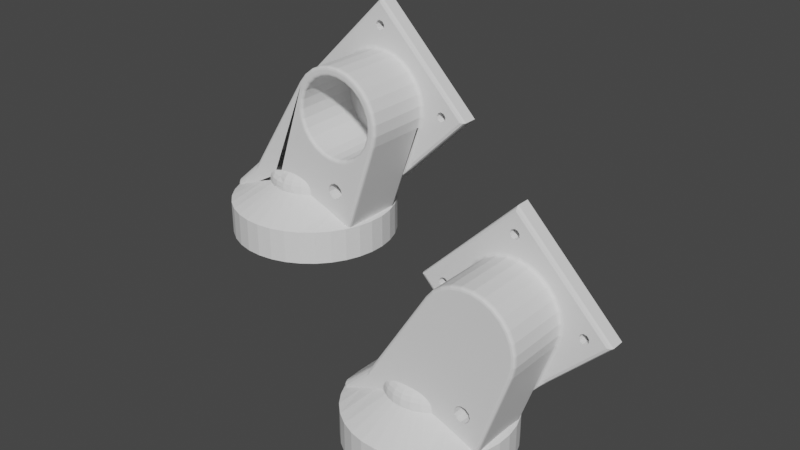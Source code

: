 # Source: blend.blend  (saved by Blender 3.6.13; exported with 4.5.12 LTS)
import bpy
from mathutils import Matrix  # noqa: F401  (used for matrix-valued properties, if any)

bpy.ops.wm.read_factory_settings(use_empty=True)
scene = bpy.context.scene
scene.name = 'Scene'

# ---- collections
col_collection = bpy.data.collections.new('Collection'); scene.collection.children.link(col_collection)

# ---- world
world_world = bpy.data.worlds.new('World'); scene.world = world_world
world_world.use_nodes = True; world_world.node_tree.nodes.clear()
_N = world_world.node_tree.nodes; _L = world_world.node_tree.links
n0 = _N.new('ShaderNodeOutputWorld'); n0.name = 'World Output'; n0.location = (300, 300)
n1 = _N.new('ShaderNodeBackground'); n1.name = 'Background'; n1.location = (10, 300)
n1.inputs[0].default_value = (0.05088, 0.05088, 0.05088, 1.0)
_L.new(n1.outputs[0], n0.inputs[0])
n0.is_active_output = True
world_world.color = (0.05088, 0.05088, 0.05088)
world_world.use_sun_shadow = False
world_world.sun_shadow_jitter_overblur = 0.0

# ---- meshes
me_2 = bpy.data.meshes.new('Башня _ Башня 2')
me_2.from_pydata([(-62.6, 19.29, 54.71), (-65.6, 19.29, 54.71), (-65.6, 20.0, 55.0), (-62.6, 20.0, 55.0), (-62.6, 19.0, 54.0), (-65.6, 19.0, 54.0), (-62.6, 19.29, 53.29), (-65.6, 19.29, 53.29), (-62.6, 20.0, 53.0), (-65.6, 20.0, 53.0), (-62.6, 20.71, 53.29), (-65.6, 20.71, 53.29), (-62.6, 21.0, 54.0), (-65.6, 21.0, 54.0), (-62.6, 20.71, 54.71), (-65.6, 20.71, 54.71), (-83.72, 12.0, 49.09), (-74.0, 12.0, 58.0), (-84.2, 13.43, 48.65), (-77.23, 18.29, 55.04), (-84.73, 15.09, 48.17), (-78.58, 18.01, 53.8), (-85.09, 16.32, 47.83), (-79.85, 18.53, 52.64), (-85.42, 17.54, 47.53), (-80.51, 19.65, 52.03), (-85.86, 19.37, 47.13), (-80.3, 20.91, 52.22), (-86.0, 20.0, 47.0), (-79.3, 21.8, 53.14), (-85.71, 21.29, 47.26), (-78.36, 22.0, 54.0), (-85.34, 22.78, 47.61), (-76.33, 19.27, 55.86), (-76.26, 20.54, 55.92), (-74.0, 28.0, 58.0), (-77.05, 21.6, 55.21), (-83.72, 28.0, 49.09), (-84.18, 26.63, 48.67), (-84.92, 24.27, 47.99), (-84.62, 25.28, 48.27), (-65.6, 21.62, 55.18), (-65.6, 22.0, 54.0), (-65.6, 20.62, 55.9), (-65.6, 21.62, 52.82), (-65.6, 19.38, 55.9), (-65.6, 18.38, 55.18), (-65.6, 18.0, 54.0), (-65.6, 18.38, 52.82), (-65.6, 19.38, 52.1), (-65.6, 20.62, 52.1), (-62.6, 18.8, 58.0), (-62.6, 21.2, 58.0), (-62.6, 21.2, 50.0), (-62.6, 18.8, 50.0), (-55.68, 29.0, 87.01), (-64.94, 29.0, 72.35), (-55.68, 11.0, 87.01), (-74.54, 29.0, 57.14), (-74.54, 11.0, 57.14), (-74.0, 28.09, 57.99), (-83.7, 28.25, 49.08), (-75.08, 29.63, 55.86), (-83.47, 29.16, 48.82), (-75.25, 29.99, 54.38), (-82.95, 29.8, 48.26), (-75.26, 30.0, 54.13), (-82.42, 30.0, 47.68), (-82.18, 30.0, 47.79), (-82.22, 30.0, 47.77), (-82.33, 30.0, 47.72), (-85.84, 21.29, 47.14), (-85.73, 22.78, 47.17), (-85.91, 21.29, 47.07), (-85.61, 22.78, 47.32), (-85.49, 24.27, 47.27), (-85.33, 24.27, 47.53), (-85.29, 25.28, 47.35), (-85.11, 25.28, 47.69), (-84.98, 26.63, 47.47), (-84.78, 26.63, 47.91), (-84.54, 28.22, 47.6), (-84.35, 28.22, 48.18), (-85.78, 21.29, 47.2), (-85.48, 22.78, 47.47), (-85.14, 24.27, 47.77), (-84.88, 25.28, 47.99), (-84.51, 26.63, 48.31), (-83.81, 28.05, 49.0), (-85.61, 24.42, 47.0), (-84.44, 28.7, 47.0), (-84.43, 28.55, 47.67), (-84.31, 28.39, 48.2), (-84.09, 28.22, 48.65), (-84.98, 14.17, 47.78), (-85.17, 14.17, 47.4), (-84.83, 12.81, 47.51), (-84.63, 12.81, 48.0), (-85.33, 15.73, 47.53), (-85.49, 15.73, 47.27), (-85.53, 16.75, 47.39), (-85.66, 16.75, 47.2), (-85.76, 18.12, 47.21), (-85.85, 18.12, 47.11), (-84.73, 14.17, 48.12), (-84.35, 12.81, 48.45), (-85.14, 15.73, 47.77), (-85.37, 16.75, 47.56), (-85.67, 18.12, 47.3), (-84.46, 11.36, 47.29), (-85.61, 15.58, 47.0), (-84.44, 11.3, 47.0), (-84.05, 11.81, 48.71), (-84.27, 11.65, 48.3), (-84.41, 11.5, 47.82), (-82.22, 10.0, 47.77), (-82.18, 10.0, 47.79), (-75.26, 10.0, 54.13), (-82.33, 10.0, 47.72), (-82.42, 10.0, 47.68), (-75.25, 10.02, 54.5), (-82.95, 10.2, 48.26), (-75.08, 10.37, 55.86), (-83.47, 10.85, 48.83), (-83.7, 11.75, 49.08), (-72.59, 16.89, 50.0), (-73.0, 20.0, 50.0), (-71.39, 14.0, 50.0), (-72.59, 23.11, 50.0), (-69.49, 11.51, 50.0), (-71.39, 26.0, 50.0), (-67.0, 9.608, 50.0), (-69.49, 28.49, 50.0), (-64.11, 8.409, 50.0), (-67.0, 30.39, 50.0), (-61.0, 8.0, 50.0), (-57.89, 8.409, 50.0), (-61.6, 18.09, 50.0), (-55.0, 9.608, 50.0), (-60.37, 18.1, 50.0), (-52.51, 11.51, 50.0), (-59.38, 18.83, 50.0), (-50.61, 14.0, 50.0), (-59.0, 20.0, 50.0), (-49.41, 16.89, 50.0), (-59.38, 21.17, 50.0), (-49.0, 20.0, 50.0), (-60.37, 21.9, 50.0), (-49.41, 23.11, 50.0), (-61.6, 21.91, 50.0), (-50.61, 26.0, 50.0), (-64.11, 31.59, 50.0), (-61.0, 32.0, 50.0), (-52.51, 28.49, 50.0), (-57.89, 31.59, 50.0), (-55.0, 30.39, 50.0), (-61.6, 21.91, 58.0), (-60.37, 21.9, 58.0), (-59.38, 21.17, 58.0), (-59.0, 20.0, 58.0), (-59.38, 18.83, 58.0), (-60.37, 18.1, 58.0), (-61.6, 18.09, 58.0), (-43.0, 30.0, 107.3), (-42.25, 30.0, 102.2), (-14.72, 30.0, 79.0), (-41.59, 30.0, 101.4), (-19.67, 30.0, 78.49), (-31.94, 30.0, 61.78), (-20.33, 30.0, 77.7), (-27.85, 30.0, 73.87), (-21.34, 30.0, 77.52), (-27.08, 30.0, 77.35), (-22.23, 30.0, 78.04), (-27.12, 30.0, 80.92), (-22.58, 30.0, 79.0), (-27.94, 30.0, 84.39), (-22.23, 30.0, 79.96), (-29.51, 30.0, 87.6), (-21.34, 30.0, 80.48), (-31.75, 30.0, 90.37), (-20.33, 30.0, 80.3), (-19.67, 30.0, 79.51), (-41.59, 30.0, 100.4), (-34.55, 30.0, 92.58), (-42.25, 30.0, 99.62), (-37.77, 30.0, 94.12), (-43.26, 30.0, 99.44), (-41.25, 30.0, 94.9), (-44.15, 30.0, 99.96), (-44.82, 30.0, 94.9), (-44.5, 30.0, 100.9), (-48.29, 30.0, 94.1), (-44.15, 30.0, 101.9), (-51.51, 30.0, 92.55), (-43.26, 30.0, 102.4), (-71.28, 30.0, 79.0), (-54.3, 30.0, 90.33), (-66.07, 30.0, 79.96), (-56.53, 30.0, 87.54), (-65.18, 30.0, 80.48), (-63.51, 30.0, 78.49), (-65.55, 30.0, 73.26), (-64.17, 30.0, 77.7), (-65.18, 30.0, 77.52), (-66.07, 30.0, 78.04), (-66.42, 30.0, 79.0), (-63.51, 30.0, 79.51), (-64.17, 30.0, 80.3), (-35.86, 30.0, 56.44), (-38.93, 30.0, 47.38), (-43.0, 30.0, 49.3), (-39.21, 30.0, 47.51), (-42.15, 30.0, 48.83), (-44.94, 30.0, 50.04), (-64.64, 30.0, 70.95), (-47.59, 30.0, 51.13), (-66.78, 30.0, 57.08), (-67.7, 30.0, 56.61), (-68.5, 30.0, 55.94), (-79.85, 30.0, 48.83), (-69.07, 30.0, 55.08), (-77.06, 30.0, 50.04), (-69.31, 30.0, 54.0), (-74.41, 30.0, 51.13), (-71.94, 30.0, 52.09), (-69.31, 30.0, 53.0), (-65.87, 30.0, 57.39), (-64.64, 30.0, 57.65), (-63.39, 30.0, 57.79), (-62.02, 30.0, 57.86), (-60.67, 30.0, 57.87), (-59.02, 30.0, 57.82), (-57.63, 30.0, 57.69), (-56.44, 30.0, 57.47), (-55.32, 30.0, 57.12), (-54.37, 30.0, 56.65), (-53.5, 30.0, 55.94), (-52.88, 30.0, 54.96), (-50.06, 30.0, 52.09), (-52.7, 30.0, 54.1), (-52.69, 30.0, 53.0), (-52.89, 10.0, 88.91), (-54.84, 10.0, 86.47), (-50.44, 10.0, 90.86), (-52.73, 10.0, 87.62), (-47.63, 10.0, 92.21), (-50.38, 10.0, 89.7), (-44.59, 10.0, 92.91), (-47.61, 10.0, 91.16), (-41.47, 10.0, 92.92), (-44.57, 10.0, 91.91), (-38.42, 10.0, 92.23), (-41.43, 10.0, 91.91), (-35.6, 10.0, 90.89), (-38.39, 10.0, 91.16), (-33.15, 10.0, 88.95), (-35.62, 10.0, 89.7), (-31.19, 10.0, 86.52), (-33.27, 10.0, 87.62), (-29.82, 10.0, 83.72), (-31.49, 10.0, 85.04), (-29.1, 10.0, 80.68), (-30.38, 10.0, 82.11), (-29.07, 10.0, 77.56), (-30.0, 10.0, 79.0), (-29.74, 10.0, 74.51), (-30.38, 10.0, 75.89), (-38.93, 10.0, 47.38), (-31.49, 10.0, 72.96), (-39.21, 10.0, 47.51), (-33.27, 10.0, 70.38), (-42.15, 10.0, 48.83), (-35.62, 10.0, 68.3), (-40.9, 10.0, 55.73), (-44.94, 10.0, 50.04), (-41.96, 10.0, 54.81), (-47.59, 10.0, 51.13), (-43.36, 10.0, 54.61), (-50.06, 10.0, 52.09), (-44.64, 10.0, 55.19), (-52.69, 10.0, 53.0), (-45.4, 10.0, 56.38), (-52.69, 10.0, 54.0), (-45.4, 10.0, 57.78), (-52.93, 10.0, 55.08), (-44.64, 10.0, 58.97), (-53.5, 10.0, 55.94), (-43.36, 10.0, 59.55), (-54.3, 10.0, 56.61), (-40.5, 10.0, 57.08), (-38.39, 10.0, 66.84), (-40.9, 10.0, 58.43), (-41.43, 10.0, 66.09), (-41.96, 10.0, 59.35), (-44.57, 10.0, 66.09), (-47.61, 10.0, 66.84), (-50.38, 10.0, 68.3), (-55.22, 10.0, 57.08), (-52.73, 10.0, 70.38), (-56.13, 10.0, 57.39), (-54.51, 10.0, 72.96), (-57.36, 10.0, 57.65), (-55.62, 10.0, 75.89), (-58.61, 10.0, 57.79), (-56.0, 10.0, 79.0), (-59.98, 10.0, 57.86), (-55.62, 10.0, 82.11), (-61.33, 10.0, 57.87), (-54.51, 10.0, 85.04), (-62.98, 10.0, 57.82), (-64.37, 10.0, 57.69), (-66.68, 10.0, 57.12), (-67.63, 10.0, 56.65), (-68.5, 10.0, 55.94), (-79.85, 10.0, 48.83), (-69.12, 10.0, 54.96), (-77.06, 10.0, 50.04), (-69.3, 10.0, 54.1), (-74.41, 10.0, 51.13), (-71.94, 10.0, 52.09), (-69.31, 10.0, 53.0), (-28.79, 29.0, 74.19), (-28.08, 29.0, 77.46), (-28.08, 11.0, 77.46), (-28.79, 11.0, 74.19), (-28.11, 29.0, 80.8), (-28.11, 11.0, 80.8), (-28.88, 29.0, 84.06), (-28.88, 11.0, 84.06), (-30.35, 29.0, 87.06), (-30.35, 11.0, 87.06), (-32.45, 29.0, 89.66), (-32.45, 11.0, 89.66), (-35.08, 29.0, 91.74), (-35.08, 11.0, 91.74), (-38.09, 29.0, 93.18), (-38.09, 11.0, 93.18), (-41.36, 29.0, 93.91), (-41.36, 11.0, 93.91), (-44.7, 29.0, 93.9), (-44.7, 11.0, 93.9), (-47.96, 29.0, 93.16), (-47.96, 11.0, 93.16), (-50.98, 29.0, 91.7), (-50.98, 11.0, 91.7), (-53.59, 29.0, 89.62), (-53.59, 11.0, 89.62), (-83.76, 29.58, 47.43), (-83.19, 29.87, 47.63), (-83.23, 29.88, 47.35), (-83.72, 29.54, 47.82), (-83.12, 29.85, 47.87), (-83.63, 29.48, 48.17), (-83.01, 29.83, 48.1), (-83.47, 29.42, 48.5), (-84.18, 29.14, 47.5), (-84.12, 29.04, 47.96), (-83.99, 28.94, 48.38), (-83.79, 28.82, 48.77), (-84.3, 28.99, 47.01), (-84.44, 28.7, 47.0), (-84.44, 28.7, 47.0), (-84.03, 29.36, 47.07), (-83.61, 29.7, 47.2), (-83.21, 29.89, 47.35), (-82.88, 29.96, 47.48), (-82.62, 29.99, 47.59), (-82.5, 7.249, 47.0), (-84.44, 11.3, 47.0), (-84.41, 11.22, 37.0), (-84.44, 11.3, 47.0), (-85.6, 15.54, 37.0), (-86.0, 20.0, 37.0), (-82.46, 7.178, 37.0), (-79.83, 3.552, 37.0), (-79.88, 3.61, 47.0), (-76.59, 0.4542, 37.0), (-76.64, 0.4993, 47.0), (-72.85, -2.015, 37.0), (-72.91, -1.983, 47.0), (-68.73, -3.776, 37.0), (-68.78, -3.758, 47.0), (-64.36, -4.774, 37.0), (-64.41, -4.766, 47.0), (-59.88, -4.975, 37.0), (-59.93, -4.977, 47.0), (-55.44, -4.373, 37.0), (-55.48, -4.383, 47.0), (-51.17, -2.988, 37.0), (-51.21, -3.003, 47.0), (-47.23, -0.8643, 37.0), (-47.25, -0.8823, 47.0), (-43.72, 1.93, 37.0), (-43.74, 1.912, 47.0), (-40.77, 5.305, 37.0), (-40.79, 5.288, 47.0), (-38.48, 9.153, 37.0), (-38.48, 9.139, 47.0), (-36.9, 13.35, 37.0), (-36.9, 13.34, 47.0), (-36.1, 17.76, 37.0), (-36.1, 17.75, 47.0), (-36.1, 22.24, 37.0), (-36.1, 22.24, 47.0), (-36.9, 26.65, 37.0), (-38.48, 30.85, 37.0), (-36.9, 26.66, 47.0), (-40.77, 34.69, 37.0), (-38.48, 30.86, 47.0), (-43.72, 38.07, 37.0), (-40.79, 34.71, 47.0), (-47.23, 40.86, 37.0), (-43.74, 38.09, 47.0), (-51.17, 42.99, 37.0), (-47.25, 40.88, 47.0), (-55.44, 44.37, 37.0), (-51.21, 43.0, 47.0), (-59.88, 44.97, 37.0), (-55.48, 44.38, 47.0), (-64.36, 44.77, 37.0), (-59.92, 44.98, 47.0), (-68.73, 43.78, 37.0), (-64.41, 44.77, 47.0), (-72.85, 42.01, 37.0), (-68.78, 43.76, 47.0), (-76.59, 39.55, 37.0), (-72.9, 41.98, 47.0), (-79.83, 36.45, 37.0), (-76.64, 39.5, 47.0), (-82.46, 32.82, 37.0), (-79.88, 36.39, 47.0), (-84.41, 28.78, 37.0), (-82.5, 32.75, 47.0), (-85.6, 24.46, 37.0), (-83.59, 10.53, 48.26), (-83.09, 10.15, 47.94), (-82.97, 10.17, 48.15), (-83.42, 10.6, 48.58), (-83.7, 10.48, 47.92), (-83.18, 10.14, 47.7), (-83.76, 10.43, 47.54), (-83.22, 10.12, 47.42), (-83.94, 11.1, 48.49), (-83.72, 11.22, 48.87), (-84.09, 10.99, 48.08), (-84.17, 10.89, 47.62), (-82.43, 10.0, 47.67), (-82.47, 10.0, 47.66), (-82.53, 10.0, 47.63), (-82.66, 10.01, 47.57), (-82.86, 10.03, 47.49), (-83.17, 10.1, 47.36), (-83.55, 10.26, 47.22), (-84.17, 10.8, 47.13), (-83.98, 10.59, 47.08), (-84.32, 11.04, 47.01), (-65.42, 7.773, 53.0), (-63.24, 7.195, 53.0), (-61.0, 7.0, 53.0), (-58.76, 7.195, 53.0), (-56.58, 7.773, 53.0), (-54.54, 8.718, 53.0), (-37.96, 11.0, 47.13), (-37.96, 29.0, 47.13), (-54.54, 31.28, 53.0), (-56.58, 32.23, 53.0), (-58.76, 32.81, 53.0), (-61.0, 33.0, 53.0), (-63.24, 32.81, 53.0), (-65.42, 32.23, 53.0), (-67.46, 31.28, 53.0), (-38.56, 29.92, 47.23), (-38.16, 29.58, 47.11), (-38.15, 10.43, 47.11), (-38.54, 10.09, 47.22), (-67.46, 8.718, 53.0), (-73.0, 20.0, 44.0), (-72.59, 23.11, 44.0), (-71.39, 26.0, 44.0), (-69.49, 28.49, 44.0), (-67.0, 30.39, 44.0), (-64.11, 31.59, 44.0), (-61.0, 32.0, 44.0), (-57.89, 31.59, 44.0), (-55.0, 30.39, 44.0), (-52.51, 28.49, 44.0), (-50.61, 26.0, 44.0), (-49.41, 23.11, 44.0), (-49.0, 20.0, 44.0), (-49.41, 16.89, 44.0), (-50.61, 14.0, 44.0), (-52.51, 11.51, 44.0), (-55.0, 9.608, 44.0), (-57.89, 8.409, 44.0), (-61.0, 8.0, 44.0), (-64.11, 8.409, 44.0), (-67.0, 9.608, 44.0), (-69.49, 11.51, 44.0), (-71.39, 14.0, 44.0), (-72.59, 16.89, 44.0), (-34.19, 29.0, 58.26), (-13.3, 35.0, 79.0), (-13.3, 31.0, 79.0), (-43.0, 35.0, 49.3), (-31.23, 31.0, 61.07), (-33.35, 30.5, 58.95), (-35.02, 29.85, 57.28), (-34.56, 29.58, 57.74), (-34.3, 29.56, 58.0), (-34.37, 29.37, 57.93), (-34.37, 29.37, 57.93), (-43.0, 35.0, 108.7), (-43.0, 31.0, 108.7), (-72.7, 35.0, 79.0), (-72.7, 31.0, 79.0), (-64.96, 29.9, 71.26), (-65.27, 30.47, 71.58), (-64.9, 29.93, 71.21), (-66.25, 31.0, 72.55), (-64.8, 29.98, 71.1), (-44.15, 35.0, 101.9), (-44.5, 35.0, 100.9), (-43.26, 35.0, 102.4), (-42.25, 35.0, 102.2), (-41.59, 35.0, 101.4), (-41.59, 35.0, 100.4), (-42.25, 35.0, 99.62), (-43.26, 35.0, 99.44), (-44.15, 35.0, 99.96), (-66.07, 35.0, 79.96), (-66.42, 35.0, 79.0), (-65.18, 35.0, 80.48), (-64.17, 35.0, 80.3), (-63.51, 35.0, 79.51), (-63.51, 35.0, 78.49), (-64.17, 35.0, 77.7), (-65.18, 35.0, 77.52), (-66.07, 35.0, 78.04), (-22.23, 35.0, 79.96), (-22.58, 35.0, 79.0), (-21.34, 35.0, 80.48), (-20.33, 35.0, 80.3), (-19.67, 35.0, 79.51), (-19.67, 35.0, 78.49), (-20.33, 35.0, 77.7), (-21.34, 35.0, 77.52), (-22.23, 35.0, 78.04), (-66.8, 31.64, 54.0), (-63.98, 32.65, 54.0), (-61.0, 33.0, 54.0), (-58.02, 32.65, 54.0), (-55.2, 31.64, 54.0), (-63.79, 31.84, 56.45), (-63.93, 32.45, 55.29), (-66.7, 31.44, 55.29), (-66.42, 30.89, 56.45), (-61.0, 32.78, 55.29), (-61.0, 32.16, 56.45), (-58.21, 31.84, 56.45), (-58.07, 32.45, 55.29), (-55.3, 31.44, 55.29), (-55.58, 30.89, 56.45), (-63.56, 30.9, 57.34), (-61.0, 31.2, 57.34), (-58.44, 30.9, 57.34), (-56.01, 30.02, 57.34), (-55.2, 8.364, 54.0), (-58.02, 7.345, 54.0), (-61.0, 7.0, 54.0), (-63.98, 7.345, 54.0), (-66.8, 8.364, 54.0), (-55.58, 9.113, 56.45), (-58.07, 7.555, 55.29), (-55.3, 8.556, 55.29), (-58.21, 8.161, 56.45), (-61.0, 7.215, 55.29), (-61.0, 7.838, 56.45), (-63.93, 7.555, 55.29), (-66.42, 9.113, 56.45), (-66.7, 8.556, 55.29), (-58.44, 9.098, 57.34), (-61.0, 8.801, 57.34), (-40.9, 30.0, 58.43), (-40.5, 30.0, 57.08), (-41.96, 30.0, 59.35), (-43.36, 30.0, 59.55), (-44.64, 30.0, 58.97), (-45.4, 30.0, 57.78), (-45.4, 30.0, 56.38), (-44.64, 30.0, 55.19), (-43.36, 30.0, 54.61), (-41.96, 30.0, 54.81), (-40.9, 30.0, 55.73), (-31.0, 11.0, 79.0), (-54.65, 11.0, 81.87), (-54.65, 11.0, 76.13), (-53.63, 11.0, 73.42), (-51.98, 11.0, 71.04), (-49.82, 11.0, 69.12), (-47.26, 11.0, 67.78), (-44.45, 11.0, 67.09), (-41.55, 11.0, 67.09), (-38.74, 11.0, 67.78), (-36.18, 11.0, 69.12), (-34.02, 11.0, 71.04), (-32.37, 11.0, 73.42), (-31.35, 11.0, 76.13), (-55.0, 11.0, 79.0), (-83.61, 15.77, 37.0), (-82.45, 11.69, 37.0), (-80.55, 7.892, 37.0), (-78.0, 4.505, 37.0), (-74.86, 1.646, 37.0), (-71.25, -0.5888, 37.0), (-67.29, -2.122, 37.0), (-63.12, -2.902, 37.0), (-58.88, -2.902, 37.0), (-54.71, -2.122, 37.0), (-50.75, -0.5888, 37.0), (-47.14, 1.646, 37.0), (-44.0, 4.505, 37.0), (-41.45, 7.892, 37.0), (-39.55, 11.69, 37.0), (-38.39, 15.77, 37.0), (-38.0, 20.0, 37.0), (-38.39, 24.23, 37.0), (-39.55, 28.31, 37.0), (-41.45, 32.11, 37.0), (-44.0, 35.49, 37.0), (-47.14, 38.35, 37.0), (-50.75, 40.59, 37.0), (-54.71, 42.12, 37.0), (-58.88, 42.9, 37.0), (-63.12, 42.9, 37.0), (-67.29, 42.12, 37.0), (-71.25, 40.59, 37.0), (-74.86, 38.35, 37.0), (-78.0, 35.49, 37.0), (-80.55, 32.11, 37.0), (-82.45, 28.31, 37.0), (-83.61, 24.23, 37.0), (-84.0, 20.0, 37.0), (-80.74, 16.31, 44.0), (-81.08, 20.0, 44.0), (-79.73, 12.75, 44.0), (-80.74, 23.69, 44.0), (-78.08, 9.427, 44.0), (-79.73, 27.25, 44.0), (-75.84, 6.47, 44.0), (-78.08, 30.57, 44.0), (-73.1, 3.973, 44.0), (-75.84, 33.53, 44.0), (-69.95, 2.022, 44.0), (-66.5, 0.6833, 44.0), (-62.85, 0.002339, 44.0), (-59.15, 0.002339, 44.0), (-55.5, 0.6833, 44.0), (-52.05, 2.022, 44.0), (-48.9, 3.973, 44.0), (-46.16, 6.47, 44.0), (-43.92, 9.427, 44.0), (-42.27, 12.75, 44.0), (-41.26, 16.31, 44.0), (-40.92, 20.0, 44.0), (-41.26, 23.69, 44.0), (-42.27, 27.25, 44.0), (-43.92, 30.57, 44.0), (-46.16, 33.53, 44.0), (-48.9, 36.03, 44.0), (-52.05, 37.98, 44.0), (-55.5, 39.32, 44.0), (-59.15, 40.0, 44.0), (-62.85, 40.0, 44.0), (-66.5, 39.32, 44.0), (-69.95, 37.98, 44.0), (-73.1, 36.03, 44.0), (-42.25, 35.0, 55.78), (-41.59, 35.0, 56.57), (-41.59, 35.0, 57.59), (-42.25, 35.0, 58.38), (-43.26, 35.0, 58.56), (-41.36, 35.0, 80.89), (-43.26, 35.0, 55.6), (-44.15, 35.0, 56.12), (-44.5, 35.0, 57.08), (-43.34, 35.0, 81.37), (-44.84, 35.0, 77.42), (-45.1, 35.0, 77.65), (-45.3, 35.0, 78.32), (-42.99, 35.0, 76.58), (-44.04, 35.0, 76.73), (-42.25, 30.0, 55.78), (-43.26, 30.0, 55.6), (-44.15, 30.0, 56.12), (-44.5, 30.0, 57.08), (-44.15, 30.0, 58.04), (-43.26, 30.0, 58.56), (-42.25, 30.0, 58.38), (-41.59, 30.0, 57.59), (-41.59, 30.0, 56.57), (-40.6, 30.0, 78.3), (-41.36, 30.0, 77.11), (-44.04, 30.0, 76.73), (-45.1, 30.0, 77.65), (-45.5, 30.0, 79.0), (-45.1, 30.0, 80.35), (-44.04, 30.0, 81.27), (-42.64, 30.0, 81.47), (-41.36, 30.0, 80.89), (-40.6, 30.0, 79.7), (-41.36, 35.0, 77.11), (-44.04, 35.0, 81.27), (-45.5, 35.0, 79.0), (-45.3, 35.0, 79.68), (-44.57, 35.0, 80.81), (-45.1, 35.0, 80.35), (-42.32, 35.0, 76.67), (-42.0, 35.0, 81.18), (-42.64, 35.0, 81.47), (-45.1, 33.0, 80.35), (-45.5, 33.0, 79.0), (-44.04, 33.0, 81.27), (-42.64, 33.0, 81.47), (-41.36, 33.0, 80.89), (-40.6, 33.0, 79.7), (-40.6, 33.0, 78.3), (-41.36, 33.0, 77.11), (-44.04, 33.0, 76.73), (-45.1, 33.0, 77.65), (-55.57, 10.5, 86.94), (-55.26, 10.13, 86.74), (-28.21, 10.5, 77.47), (-28.92, 10.5, 74.23), (-28.24, 10.5, 80.79), (-29.0, 10.5, 84.01), (-30.46, 10.5, 86.99), (-32.54, 10.5, 89.57), (-35.15, 10.5, 91.62), (-38.14, 10.5, 93.05), (-41.37, 10.5, 93.78), (-44.69, 10.5, 93.77), (-47.92, 10.5, 93.03), (-50.91, 10.5, 91.59), (-53.5, 10.5, 89.53), (-28.58, 10.13, 77.51), (-29.27, 10.13, 74.35), (-28.6, 10.13, 80.74), (-29.35, 10.13, 83.89), (-30.77, 10.13, 86.79), (-32.8, 10.13, 89.31), (-35.34, 10.13, 91.31), (-38.26, 10.13, 92.7), (-41.41, 10.13, 93.41), (-44.65, 10.13, 93.41), (-47.8, 10.13, 92.68), (-50.71, 10.13, 91.28), (-53.24, 10.13, 89.27), (-64.96, 29.03, 72.31), (-65.12, 29.32, 71.96), (-65.14, 29.65, 71.58), (-34.28, 29.21, 58.04), (-34.22, 29.08, 58.16), (-56.11, 29.87, 87.28), (-65.13, 29.72, 72.63), (-55.8, 29.5, 87.08), (-64.94, 29.04, 72.35), (-27.95, 29.5, 77.44), (-28.67, 29.5, 74.15), (-27.98, 29.5, 80.82), (-28.75, 29.5, 84.1), (-30.24, 29.5, 87.13), (-32.36, 29.5, 89.76), (-35.0, 29.5, 91.85), (-38.05, 29.5, 93.3), (-41.34, 29.5, 94.04), (-44.72, 29.5, 94.04), (-48.01, 29.5, 93.28), (-51.05, 29.5, 91.82), (-53.69, 29.5, 89.71), (-27.58, 29.87, 77.41), (-28.32, 29.87, 74.03), (-27.61, 29.87, 80.86), (-28.41, 29.87, 84.23), (-29.93, 29.87, 87.33), (-32.1, 29.87, 90.02), (-34.81, 29.87, 92.16), (-37.93, 29.87, 93.65), (-41.3, 29.87, 94.41), (-44.76, 29.87, 94.4), (-48.13, 29.87, 93.63), (-51.24, 29.87, 92.13), (-53.95, 29.87, 89.97), (-34.15, 29.17, 58.31), (-33.46, 29.73, 59.39), (-66.05, 30.29, 72.76), (-65.39, 30.21, 71.78), (-65.41, 29.98, 72.05), (-65.32, 29.82, 72.35), (-72.28, 30.29, 79.0), (-71.29, 30.0, 79.0), (-43.0, 30.29, 108.3), (-43.0, 30.0, 107.3), (-13.72, 30.29, 79.0), (-14.71, 30.0, 79.0), (-31.44, 30.29, 61.28), (-34.18, 29.4, 58.17), (-34.24, 29.46, 58.08), (-33.33, 30.27, 59.01), (-33.33, 30.07, 59.12), (-34.13, 29.33, 58.28), (-33.37, 29.89, 59.26), (-30.75, 10.08, 82.02), (-31.83, 10.08, 84.86), (-32.12, 10.29, 84.71), (-31.06, 10.29, 81.94), (-33.56, 10.08, 87.37), (-33.8, 10.29, 87.15), (-35.83, 10.08, 89.38), (-36.02, 10.29, 89.12), (-38.53, 10.08, 90.8), (-38.64, 10.29, 90.49), (-41.48, 10.08, 91.53), (-41.52, 10.29, 91.2), (-44.52, 10.08, 91.53), (-44.48, 10.29, 91.2), (-47.47, 10.08, 90.8), (-47.36, 10.29, 90.49), (-50.17, 10.08, 89.38), (-49.98, 10.29, 89.12), (-52.44, 10.08, 87.37), (-52.2, 10.29, 87.15), (-54.17, 10.08, 84.86), (-53.88, 10.29, 84.71), (-55.25, 10.08, 82.02), (-54.94, 10.29, 81.94), (-55.62, 10.08, 79.0), (-55.29, 10.29, 79.0), (-55.25, 10.08, 75.98), (-54.94, 10.29, 76.06), (-54.17, 10.08, 73.14), (-53.88, 10.29, 73.29), (-52.44, 10.08, 70.63), (-52.2, 10.29, 70.85), (-50.17, 10.08, 68.62), (-49.98, 10.29, 68.88), (-47.47, 10.08, 67.2), (-47.36, 10.29, 67.51), (-44.52, 10.08, 66.47), (-44.48, 10.29, 66.8), (-41.48, 10.08, 66.47), (-41.52, 10.29, 66.8), (-38.53, 10.08, 67.2), (-38.64, 10.29, 67.51), (-35.83, 10.08, 68.62), (-36.02, 10.29, 68.88), (-33.56, 10.08, 70.63), (-33.8, 10.29, 70.85), (-31.83, 10.08, 73.14), (-32.12, 10.29, 73.29), (-30.75, 10.08, 75.98), (-31.06, 10.29, 76.06), (-31.27, 10.62, 81.89), (-32.31, 10.62, 84.61), (-33.96, 10.62, 87.01), (-36.14, 10.62, 88.94), (-38.72, 10.62, 90.29), (-41.54, 10.62, 90.99), (-44.46, 10.62, 90.99), (-47.28, 10.62, 90.29), (-49.86, 10.62, 88.94), (-52.04, 10.62, 87.01), (-53.69, 10.62, 84.61), (-54.73, 10.62, 81.89), (-55.08, 10.62, 79.0), (-54.73, 10.62, 76.11), (-53.69, 10.62, 73.39), (-52.04, 10.62, 70.99), (-49.86, 10.62, 69.06), (-47.28, 10.62, 67.71), (-44.46, 10.62, 67.01), (-41.54, 10.62, 67.01), (-38.72, 10.62, 67.71), (-36.14, 10.62, 69.06), (-33.96, 10.62, 70.99), (-32.31, 10.62, 73.39), (-31.27, 10.62, 76.11), (-30.5, 10.13, 79.0), (-30.87, 10.5, 79.0), (-63.52, 8.6, 56.37), (-63.21, 9.401, 57.2), (-30.95, 30.0, 79.37), (-31.23, 29.61, 82.26), (-54.61, 30.0, 76.5), (-53.58, 30.0, 73.8), (-47.21, 30.0, 68.15), (-44.4, 30.0, 67.46), (-36.14, 30.0, 69.5), (-33.97, 30.0, 71.41), (-31.3, 30.0, 76.5), (-54.95, 30.0, 79.37), (-32.26, 29.61, 84.98), (-49.81, 29.61, 89.31), (-51.99, 29.61, 87.38), (-33.92, 29.61, 87.38), (-53.65, 29.61, 84.98), (-51.94, 30.0, 71.41), (-41.51, 30.0, 67.46), (-32.33, 30.0, 73.8), (-36.09, 29.61, 89.31), (-38.67, 29.61, 90.66), (-49.77, 30.0, 69.5), (-38.7, 30.0, 68.15), (-41.5, 29.61, 91.36), (-44.41, 29.61, 91.36), (-54.61, 30.0, 82.24), (-47.24, 29.61, 90.66), (-43.34, 33.0, 81.37), (-43.34, 30.0, 81.37), (-42.0, 33.0, 81.18), (-42.0, 30.0, 81.18), (-44.57, 33.0, 80.81), (-44.57, 30.0, 80.81), (-45.3, 33.0, 79.68), (-45.3, 30.0, 79.68), (-44.57, 30.0, 77.19), (-44.57, 33.0, 77.19), (-42.0, 33.0, 76.82), (-42.0, 30.0, 76.82), (-40.98, 30.0, 77.7), (-40.98, 33.0, 77.7), (-40.6, 30.0, 79.0), (-40.6, 33.0, 79.0), (-40.98, 33.0, 80.3), (-40.98, 30.0, 80.3), (-45.3, 30.0, 78.32), (-45.3, 33.0, 78.32), (-44.84, 30.0, 77.42), (-42.99, 33.0, 76.58), (-44.84, 33.0, 77.42), (-42.99, 30.0, 76.58), (-44.3, 30.0, 76.96), (-44.3, 33.0, 76.96), (-40.6, 35.0, 79.0), (-43.69, 30.0, 76.68), (-40.6, 35.0, 79.7), (-43.69, 33.0, 76.68), (-42.32, 33.0, 76.67), (-40.98, 35.0, 77.7), (-42.32, 30.0, 76.67), (-41.68, 33.0, 76.96), (-41.68, 30.0, 76.96), (-40.98, 35.0, 80.3), (-40.6, 35.0, 78.3), (-44.3, 35.0, 76.96), (-44.57, 35.0, 77.19), (-41.68, 35.0, 76.97), (-42.0, 35.0, 76.82), (-43.69, 35.0, 76.68)], [(501, 793)], [(0, 1, 2), (3, 0, 2), (4, 5, 1), (0, 4, 1), (6, 7, 5), (4, 6, 5), (8, 9, 7), (6, 8, 7), (10, 11, 9), (8, 10, 9), (12, 13, 11), (10, 12, 11), (14, 15, 13), (12, 14, 13), (3, 2, 15), (14, 3, 15), (16, 17, 18), (17, 19, 18), (18, 19, 20), (19, 21, 20), (20, 21, 22), (21, 23, 22), (22, 23, 24), (23, 25, 24), (24, 25, 26), (25, 27, 26), (26, 27, 28), (27, 29, 28), (28, 29, 30), (29, 31, 30), (30, 31, 32), (33, 17, 34), (17, 35, 34), (35, 36, 34), (36, 35, 31), (35, 37, 31), (31, 37, 32), (37, 38, 32), (32, 38, 39), (38, 40, 39), (19, 17, 33), (41, 42, 43), (42, 44, 43), (43, 15, 45), (15, 2, 45), (45, 2, 46), (2, 1, 46), (46, 1, 47), (1, 5, 47), (47, 5, 48), (5, 7, 48), (48, 7, 49), (7, 9, 49), (49, 9, 50), (9, 11, 50), (50, 11, 44), (11, 13, 44), (44, 13, 43), (13, 15, 43), (29, 42, 31), (29, 44, 42), (27, 50, 44), (25, 49, 50), (23, 48, 49), (21, 47, 48), (19, 46, 47), (33, 45, 46), (34, 43, 45), (36, 41, 43), (31, 42, 41), (41, 36, 31), (43, 34, 36), (45, 33, 34), (46, 19, 33), (47, 21, 19), (48, 23, 21), (49, 25, 23), (50, 27, 25), (44, 29, 27), (51, 0, 52), (0, 3, 52), (52, 12, 53), (12, 10, 53), (53, 10, 54), (10, 8, 54), (54, 4, 51), (4, 54, 6), (54, 8, 6), (12, 52, 14), (52, 3, 14), (0, 51, 4), (60, 35, 17, 57, 55, 56, 58), (60, 58, 61), (58, 62, 63), (62, 64, 65), (64, 66, 67), (66, 68, 69), (69, 70, 66), (70, 67, 66), (67, 65, 64), (65, 63, 62), (63, 61, 58), (61, 37, 60), (37, 35, 60), (71, 72, 73), (74, 72, 71), (74, 75, 72), (76, 75, 74), (76, 77, 75), (78, 77, 76), (78, 79, 77), (80, 79, 78), (80, 81, 79), (82, 81, 80), (83, 74, 71), (84, 74, 83), (84, 76, 74), (85, 76, 84), (85, 78, 76), (86, 78, 85), (86, 80, 78), (87, 80, 86), (88, 38, 37), (86, 40, 38), (85, 39, 40), (85, 32, 39), (84, 30, 32), (72, 89, 28), (79, 90, 89), (81, 91, 90), (81, 92, 91), (82, 93, 92), (87, 88, 93), (28, 73, 72), (89, 72, 75), (89, 75, 77), (89, 77, 79), (90, 79, 81), (28, 71, 73), (92, 81, 82), (28, 83, 71), (93, 82, 80), (93, 80, 87), (30, 84, 83), (32, 85, 84), (40, 86, 85), (38, 87, 86), (87, 38, 88), (83, 28, 30), (94, 95, 96), (97, 94, 96), (98, 99, 95), (94, 98, 95), (100, 101, 99), (98, 100, 99), (102, 103, 101), (100, 102, 101), (104, 94, 97), (105, 104, 97), (106, 98, 94), (104, 106, 94), (107, 100, 98), (106, 107, 98), (108, 102, 100), (107, 108, 100), (109, 110, 111), (103, 28, 110), (108, 24, 26), (107, 22, 24), (106, 20, 22), (104, 18, 20), (105, 16, 18), (105, 112, 16), (105, 113, 112), (97, 114, 113), (96, 109, 114), (110, 95, 99), (114, 97, 96), (28, 103, 102), (113, 105, 97), (28, 102, 108), (18, 104, 105), (20, 106, 104), (22, 107, 106), (24, 108, 107), (95, 110, 109), (101, 103, 110), (26, 28, 108), (95, 109, 96), (101, 110, 99), (115, 116, 117), (117, 118, 115), (117, 119, 118), (120, 121, 119), (122, 123, 121), (59, 124, 123), (124, 59, 17, 16), (732, 733, 325, 324), (123, 122, 59), (121, 120, 122), (119, 117, 120), (125, 126, 127), (126, 128, 127), (127, 128, 129), (128, 130, 129), (129, 130, 131), (130, 132, 131), (131, 132, 133), (132, 134, 133), (133, 134, 135), (134, 54, 135), (135, 54, 136), (54, 137, 136), (136, 137, 138), (137, 139, 138), (138, 139, 140), (139, 141, 140), (140, 141, 142), (141, 143, 142), (142, 143, 144), (143, 145, 144), (144, 145, 146), (145, 147, 146), (146, 147, 148), (147, 149, 148), (148, 149, 150), (54, 134, 53), (53, 134, 149), (134, 151, 149), (149, 151, 150), (151, 152, 150), (150, 152, 153), (152, 154, 153), (153, 154, 155), (149, 156, 52), (53, 149, 52), (147, 157, 156), (149, 147, 156), (145, 158, 157), (147, 145, 157), (143, 159, 158), (145, 143, 158), (141, 160, 159), (143, 141, 159), (139, 161, 160), (141, 139, 160), (137, 162, 161), (139, 137, 161), (54, 51, 162), (137, 54, 162), (162, 51, 161), (51, 52, 161), (161, 52, 160), (52, 156, 160), (160, 156, 159), (156, 157, 159), (159, 157, 158), (163, 164, 165), (164, 166, 165), (165, 167, 168), (167, 169, 168), (168, 169, 170), (169, 171, 170), (170, 171, 172), (171, 173, 172), (172, 173, 174), (173, 175, 174), (174, 175, 176), (175, 177, 176), (176, 177, 178), (177, 179, 178), (178, 179, 180), (179, 181, 180), (182, 165, 181), (165, 166, 181), (181, 166, 180), (166, 183, 180), (180, 183, 184), (183, 185, 184), (184, 185, 186), (185, 187, 186), (186, 187, 188), (187, 189, 188), (188, 189, 190), (189, 191, 190), (190, 191, 192), (191, 193, 192), (192, 193, 194), (195, 163, 193), (193, 163, 194), (163, 196, 194), (194, 196, 197), (196, 198, 197), (197, 198, 199), (198, 200, 199), (199, 201, 202), (201, 203, 202), (202, 204, 196), (204, 205, 196), (196, 206, 198), (206, 196, 205), (204, 202, 203), (167, 165, 182), (201, 199, 207), (199, 208, 207), (208, 199, 200), (164, 163, 195), (209, 210, 211), (210, 212, 211), (212, 213, 211), (213, 214, 211), (211, 214, 215), (214, 216, 215), (215, 217, 66), (217, 218, 66), (66, 218, 68), (218, 219, 68), (68, 219, 220), (219, 221, 220), (220, 221, 222), (221, 223, 222), (222, 223, 224), (223, 225, 224), (225, 223, 226), (217, 215, 227), (227, 215, 228), (228, 215, 229), (215, 230, 229), (231, 215, 232), (215, 233, 232), (230, 215, 231), (233, 215, 234), (215, 235, 234), (236, 215, 237), (215, 216, 237), (237, 216, 238), (216, 239, 238), (238, 239, 240), (235, 215, 236), (245, 242, 243, 309), (246, 249, 251, 248), (875, 876, 597, 596), (254, 257, 259, 256), (252, 255, 257, 254), (250, 253, 255, 252), (256, 259, 261, 258), (247, 244, 242, 245), (248, 251, 253, 250), (404, 402, 401, 403), (271, 272, 270, 269), (268, 270, 398, 475), (407, 473, 464, 404), (271, 273, 272), (272, 274, 275), (274, 276, 275), (275, 276, 277), (276, 278, 277), (277, 278, 279), (278, 280, 279), (279, 280, 281), (280, 282, 281), (281, 282, 283), (282, 284, 283), (283, 284, 285), (284, 286, 285), (285, 286, 287), (286, 288, 287), (287, 288, 289), (274, 272, 290), (272, 273, 290), (273, 291, 290), (290, 291, 292), (291, 293, 292), (292, 293, 294), (293, 295, 294), (294, 295, 288), (295, 296, 288), (288, 296, 289), (296, 297, 289), (289, 297, 298), (297, 299, 298), (298, 299, 300), (299, 301, 300), (300, 301, 302), (301, 303, 302), (302, 303, 304), (303, 305, 304), (304, 305, 306), (305, 307, 306), (306, 307, 308), (872, 871, 831, 833), (307, 243, 308), (243, 310, 308), (310, 243, 311), (243, 117, 312), (312, 117, 313), (117, 116, 313), (313, 116, 314), (116, 315, 314), (314, 315, 316), (315, 317, 316), (316, 317, 318), (317, 319, 318), (571, 318, 321, 476), (244, 247, 249, 246), (415, 465, 241, 239), (324, 325, 322, 323), (327, 324, 323, 326), (329, 327, 326, 328), (331, 329, 328, 330), (333, 331, 330, 332), (335, 333, 332, 334), (337, 335, 334, 336), (339, 337, 336, 338), (341, 339, 338, 340), (343, 341, 340, 342), (345, 343, 342, 344), (347, 345, 344, 346), (348, 349, 350), (351, 349, 348), (351, 352, 349), (353, 352, 351), (353, 354, 352), (355, 354, 353), (356, 351, 348), (357, 351, 356), (357, 353, 351), (358, 353, 357), (358, 355, 353), (359, 355, 358), (360, 361, 90), (360, 362, 361), (90, 363, 360), (356, 364, 363), (350, 365, 364), (349, 366, 365), (349, 367, 366), (354, 67, 367), (354, 65, 67), (355, 63, 65), (88, 61, 63), (88, 37, 61), (359, 93, 88), (358, 92, 93), (357, 91, 92), (356, 90, 91), (365, 350, 349), (367, 352, 354), (364, 348, 350), (65, 354, 355), (63, 355, 359), (91, 357, 356), (92, 358, 357), (93, 359, 358), (356, 363, 90), (348, 364, 356), (352, 367, 349), (359, 88, 63), (373, 372, 110, 28), (469, 468, 421, 423), (394, 392, 391, 393), (376, 368, 374, 375), (378, 376, 375, 377), (380, 378, 377, 379), (386, 384, 383, 385), (388, 386, 385, 387), (390, 388, 387, 389), (392, 390, 389, 391), (382, 380, 379, 381), (396, 394, 393, 395), (398, 396, 395, 397), (411, 409, 406, 408), (413, 411, 408, 410), (415, 413, 410, 412), (417, 415, 412, 414), (419, 417, 414, 416), (421, 419, 416, 418), (423, 421, 418, 420), (425, 423, 420, 422), (427, 425, 422, 424), (429, 427, 424, 426), (373, 28, 89, 434), (431, 429, 426, 428), (433, 431, 428, 430), (435, 436, 437), (438, 435, 437), (439, 440, 436), (435, 439, 436), (441, 442, 440), (439, 441, 440), (443, 435, 438), (444, 443, 438), (445, 439, 435), (443, 445, 435), (446, 441, 439), (445, 446, 439), (444, 124, 16), (444, 123, 124), (438, 121, 123), (447, 119, 121), (437, 448, 447), (437, 449, 448), (436, 450, 449), (440, 451, 450), (442, 452, 451), (441, 453, 452), (454, 455, 453), (454, 456, 455), (371, 369, 456), (456, 111, 371), (454, 109, 111), (446, 114, 109), (445, 113, 114), (443, 112, 113), (444, 16, 112), (449, 437, 436), (450, 436, 440), (451, 440, 442), (121, 438, 437), (123, 444, 438), (441, 446, 454), (112, 443, 444), (113, 445, 443), (114, 446, 445), (109, 454, 446), (437, 447, 121), (441, 452, 442), (454, 453, 441), (111, 456, 454), (456, 369, 368), (319, 317, 376, 378), (320, 319, 378, 380), (320, 380, 476, 321), (458, 457, 382, 384), (459, 458, 384, 386), (460, 459, 386, 388), (461, 460, 388, 390), (462, 461, 390, 392), (275, 277, 392, 394), (272, 275, 394, 396), (213, 212, 409, 411), (214, 213, 411, 413), (216, 214, 413, 415), (466, 465, 415, 417), (467, 466, 417, 419), (470, 469, 423, 425), (471, 470, 425, 427), (225, 471, 427, 429), (222, 224, 429, 431), (220, 222, 431, 433), (433, 362, 360), (360, 363, 433), (363, 364, 433), (364, 365, 433), (365, 366, 433), (366, 367, 433), (367, 67, 433), (67, 70, 433), (70, 69, 433), (69, 68, 433), (68, 220, 433), (224, 225, 429), (225, 226, 471), (239, 216, 415), (406, 409, 407, 405), (407, 404, 403, 405), (473, 407, 409, 472), (475, 398, 400, 474), (400, 402, 463, 474), (464, 463, 402, 404), (279, 392, 277), (281, 462, 392, 279), (457, 476, 380, 382), (315, 116, 368), (116, 115, 368), (115, 118, 368), (118, 119, 368), (119, 447, 368), (447, 448, 368), (448, 449, 368), (449, 450, 368), (450, 451, 368), (451, 452, 368), (452, 453, 368), (453, 455, 368), (455, 456, 368), (477, 478, 128), (477, 128, 126), (478, 479, 130), (478, 130, 128), (479, 480, 132), (479, 132, 130), (480, 481, 134), (480, 134, 132), (481, 482, 151), (481, 151, 134), (482, 483, 152), (482, 152, 151), (483, 484, 154), (483, 154, 152), (484, 485, 155), (484, 155, 154), (485, 486, 153), (485, 153, 155), (486, 487, 150), (486, 150, 153), (487, 488, 148), (487, 148, 150), (488, 489, 146), (488, 146, 148), (489, 490, 144), (489, 144, 146), (490, 491, 142), (490, 142, 144), (491, 492, 140), (491, 140, 142), (492, 493, 138), (492, 138, 140), (493, 494, 136), (493, 136, 138), (494, 495, 135), (494, 135, 136), (495, 496, 133), (495, 133, 135), (496, 497, 131), (496, 131, 133), (497, 498, 129), (497, 129, 131), (498, 499, 127), (498, 127, 129), (499, 500, 125), (499, 125, 127), (500, 477, 126), (500, 126, 125), (57, 347, 346, 55), (502, 503, 504), (503, 505, 504), (504, 505, 211), (505, 506, 211), (211, 506, 209), (506, 507, 209), (507, 506, 508), (506, 509, 508), (508, 509, 510), (509, 511, 510), (512, 513, 503), (512, 503, 502), (514, 515, 513), (514, 513, 512), (516, 517, 518), (515, 514, 519), (519, 514, 517), (514, 504, 517), (517, 520, 518), (520, 517, 215), (517, 504, 215), (215, 504, 211), (521, 193, 191), (522, 521, 191), (523, 195, 193), (521, 523, 193), (524, 164, 195), (523, 524, 195), (525, 166, 164), (524, 525, 164), (526, 183, 166), (525, 526, 166), (527, 185, 183), (526, 527, 183), (528, 187, 185), (527, 528, 185), (529, 189, 187), (528, 529, 187), (522, 191, 189), (529, 522, 189), (530, 198, 206), (531, 530, 206), (532, 200, 198), (530, 532, 198), (533, 208, 200), (532, 533, 200), (534, 207, 208), (533, 534, 208), (535, 201, 207), (534, 535, 207), (536, 203, 201), (535, 536, 201), (537, 204, 203), (536, 537, 203), (538, 205, 204), (537, 538, 204), (531, 206, 205), (538, 531, 205), (539, 177, 175), (540, 539, 175), (541, 179, 177), (539, 541, 177), (542, 181, 179), (541, 542, 179), (543, 182, 181), (542, 543, 181), (544, 167, 182), (543, 544, 182), (545, 169, 167), (544, 545, 167), (546, 171, 169), (545, 546, 169), (547, 173, 171), (546, 547, 171), (540, 175, 173), (547, 540, 173), (221, 555, 548, 223), (223, 548, 471, 226), (470, 471, 548, 549), (468, 469, 550, 467), (466, 467, 550, 551), (465, 552, 240, 241), (240, 239, 241), (469, 470, 549, 550), (219, 556, 555, 221), (558, 559, 560, 557), (557, 560, 551, 550), (564, 565, 559, 558), (234, 566, 565, 233), (564, 558, 553, 563), (317, 315, 368, 376), (561, 238, 240, 552), (561, 562, 237, 238), (560, 561, 552, 551), (562, 236, 237), (562, 235, 236), (566, 234, 235), (565, 564, 232, 233), (563, 229, 230, 564), (564, 230, 231, 232), (556, 218, 217), (556, 219, 218), (558, 557, 554, 553), (555, 554, 549, 548), (554, 557, 550, 549), (562, 561, 560, 559), (465, 466, 551, 552), (235, 562, 566), (285, 574, 567, 283), (283, 567, 462, 281), (461, 462, 567, 568), (459, 460, 569, 458), (457, 458, 569, 570), (476, 457, 570, 571), (460, 461, 568, 569), (287, 572, 574, 285), (582, 577, 575, 581), (577, 576, 573, 575), (300, 575, 572, 298), (575, 573, 574, 572), (580, 579, 314, 316), (579, 312, 313, 314), (290, 292, 583, 584), (582, 304, 306, 308), (581, 575, 300, 302), (304, 582, 581, 302), (572, 287, 289, 298), (574, 573, 568, 567), (573, 576, 569, 568), (576, 578, 570, 569), (578, 580, 571, 570), (580, 316, 318, 571), (292, 294, 585, 583), (274, 290, 584, 593), (280, 278, 591, 590), (284, 282, 589, 588), (282, 280, 590, 589), (692, 693, 591, 592), (680, 679, 699, 698), (294, 288, 586, 585), (278, 276, 592, 591), (276, 274, 593, 592), (740, 739, 337, 339), (372, 373, 370), (373, 434, 370), (370, 434, 374), (434, 609, 374), (374, 610, 375), (610, 611, 375), (375, 611, 377), (611, 612, 377), (377, 612, 379), (612, 613, 379), (379, 613, 381), (613, 614, 381), (381, 614, 383), (614, 615, 383), (383, 615, 385), (615, 616, 385), (385, 616, 387), (616, 617, 387), (387, 617, 389), (617, 618, 389), (389, 618, 391), (618, 619, 391), (391, 619, 393), (619, 620, 393), (393, 620, 395), (620, 621, 395), (395, 621, 397), (621, 622, 397), (397, 622, 399), (622, 623, 399), (399, 623, 401), (623, 624, 401), (401, 624, 403), (624, 625, 403), (403, 625, 405), (625, 626, 405), (405, 626, 406), (626, 627, 406), (406, 627, 408), (627, 628, 408), (408, 628, 410), (628, 629, 410), (410, 629, 412), (629, 630, 412), (412, 630, 414), (630, 631, 414), (414, 631, 416), (631, 632, 416), (416, 632, 418), (632, 633, 418), (418, 633, 420), (633, 634, 420), (420, 634, 422), (634, 635, 422), (422, 635, 424), (635, 636, 424), (424, 636, 426), (636, 637, 426), (426, 637, 428), (637, 638, 428), (428, 638, 430), (638, 639, 430), (430, 639, 432), (639, 640, 432), (432, 640, 434), (640, 641, 434), (434, 641, 642), (610, 374, 609), (609, 434, 642), (643, 644, 645), (644, 646, 645), (645, 646, 647), (646, 648, 647), (647, 648, 649), (648, 650, 649), (649, 650, 651), (650, 652, 651), (651, 652, 653), (652, 500, 653), (653, 500, 654), (500, 499, 654), (654, 499, 655), (499, 498, 655), (655, 498, 656), (498, 497, 656), (656, 497, 657), (497, 496, 657), (657, 496, 658), (496, 495, 658), (658, 495, 659), (495, 494, 659), (659, 494, 660), (494, 493, 660), (660, 493, 661), (493, 492, 661), (661, 492, 662), (492, 491, 662), (662, 491, 663), (491, 490, 663), (663, 490, 664), (490, 489, 664), (664, 489, 665), (489, 488, 665), (665, 488, 666), (488, 487, 666), (666, 487, 667), (487, 486, 667), (667, 486, 668), (486, 485, 668), (668, 485, 669), (485, 484, 669), (669, 484, 670), (484, 483, 670), (670, 483, 671), (483, 482, 671), (671, 482, 672), (482, 481, 672), (672, 481, 673), (481, 480, 673), (673, 480, 674), (480, 479, 674), (674, 479, 675), (479, 478, 675), (675, 478, 676), (478, 477, 676), (676, 477, 652), (500, 652, 477), (723, 917, 686, 719), (724, 919, 718, 682), (722, 921, 715, 712), (729, 939, 687, 688), (950, 727, 711, 956), (923, 721, 713, 714), (699, 584, 583, 698), (693, 694, 590, 591), (694, 695, 589, 590), (695, 696, 588, 589), (696, 697, 587, 588), (697, 698, 586, 587), (699, 700, 593, 584), (692, 592, 593, 700), (684, 685, 695, 694), (583, 585, 586, 698), (879, 880, 601, 600), (642, 641, 646), (642, 646, 644), (641, 640, 648), (641, 648, 646), (640, 639, 650), (640, 650, 648), (639, 638, 652), (639, 652, 650), (638, 637, 676), (638, 676, 652), (637, 636, 675), (637, 675, 676), (636, 635, 674), (636, 674, 675), (635, 634, 673), (635, 673, 674), (634, 633, 672), (634, 672, 673), (633, 632, 671), (633, 671, 672), (632, 631, 670), (632, 670, 671), (631, 630, 669), (631, 669, 670), (630, 629, 668), (630, 668, 669), (629, 628, 667), (629, 667, 668), (628, 627, 666), (628, 666, 667), (627, 626, 665), (627, 665, 666), (626, 625, 664), (626, 664, 665), (625, 624, 663), (625, 663, 664), (624, 623, 662), (624, 662, 663), (623, 622, 661), (623, 661, 662), (622, 621, 660), (622, 660, 661), (621, 620, 659), (621, 659, 660), (620, 619, 658), (620, 658, 659), (619, 618, 657), (619, 657, 658), (618, 617, 656), (618, 656, 657), (617, 616, 655), (617, 655, 656), (616, 615, 654), (616, 654, 655), (615, 614, 653), (615, 653, 654), (614, 613, 651), (614, 651, 653), (613, 612, 649), (613, 649, 651), (612, 611, 647), (612, 647, 649), (611, 610, 645), (611, 645, 647), (610, 609, 643), (610, 643, 645), (609, 642, 644), (609, 644, 643), (677, 683, 693, 692), (288, 286, 587, 586), (679, 678, 700, 699), (678, 677, 692, 700), (681, 680, 698, 697), (683, 684, 694, 693), (286, 284, 588, 587), (938, 946, 944, 940), (942, 728, 691, 954), (728, 703, 944, 946), (717, 690, 938, 947), (720, 923, 714, 716), (721, 936, 689, 713), (725, 933, 952, 945), (727, 950, 951, 702), (919, 723, 719, 718), (727, 930, 948, 711), (926, 942, 954, 955), (927, 950, 956, 957), (936, 729, 688, 689), (927, 957, 717, 947), (933, 724, 682, 952), (938, 690, 958, 946), (939, 926, 955, 687), (932, 725, 945, 943), (947, 949, 928, 927), (938, 940, 949, 947), (725, 932, 931, 710), (923, 720, 706, 924), (724, 933, 934, 709), (919, 724, 709, 920), (918, 708, 913, 914), (921, 722, 707, 922), (729, 936, 935, 704), (722, 917, 918, 707), (723, 919, 920, 708), (939, 729, 704, 937), (942, 926, 925, 941), (932, 726, 701, 931), (917, 722, 712, 686), (930, 727, 702, 929), (949, 940, 907, 912), (726, 930, 929, 701), (936, 721, 705, 935), (721, 923, 924, 705), (933, 725, 710, 934), (720, 921, 922, 706), (946, 958, 691, 728), (726, 932, 943, 953), (921, 720, 716, 715), (927, 928, 951, 950), (59, 730, 57), (122, 731, 730), (120, 243, 731), (120, 117, 243), (731, 122, 120), (730, 59, 122), (734, 732, 324, 327), (747, 745, 732, 734), (736, 735, 329, 331), (749, 748, 735, 736), (738, 737, 333, 335), (751, 750, 737, 738), (252, 254, 751, 752), (753, 752, 739, 740), (742, 741, 341, 343), (755, 754, 741, 742), (756, 755, 742, 743), (757, 756, 743, 744), (731, 757, 744, 730), (264, 266, 746, 745), (745, 746, 733, 732), (260, 262, 747, 748), (258, 260, 748, 749), (737, 736, 331, 333), (254, 256, 750, 751), (739, 738, 335, 337), (250, 252, 752, 753), (741, 740, 339, 341), (246, 248, 754, 755), (244, 246, 755, 756), (242, 244, 756, 757), (243, 242, 757, 731), (262, 264, 745, 747), (748, 747, 734, 735), (735, 734, 327, 329), (256, 258, 749, 750), (750, 749, 736, 737), (752, 751, 738, 739), (248, 250, 753, 754), (754, 753, 740, 741), (743, 742, 343, 345), (744, 743, 345, 347), (730, 744, 347, 57), (474, 733, 746, 475), (475, 746, 266, 268), (210, 472, 409, 212), (402, 400, 399, 401), (398, 397, 399, 400), (576, 577, 889, 578), (58, 56, 758), (758, 759, 58), (759, 760, 62), (760, 516, 62), (516, 518, 64), (518, 520, 64), (520, 215, 64), (215, 66, 64), (64, 62, 516), (62, 58, 759), (510, 511, 473), (890, 582, 308, 310), (889, 579, 580, 578), (889, 577, 582, 890), (463, 325, 733, 474), (473, 472, 507), (472, 210, 209), (209, 507, 472), (507, 508, 473), (508, 510, 473), (763, 199, 202), (764, 765, 763), (766, 55, 765), (766, 56, 55), (765, 764, 766), (763, 202, 764), (767, 323, 322), (768, 767, 322), (769, 326, 323), (767, 769, 323), (770, 328, 326), (769, 770, 326), (771, 330, 328), (770, 771, 328), (772, 332, 330), (771, 772, 330), (773, 334, 332), (772, 773, 332), (774, 336, 334), (773, 774, 334), (775, 338, 336), (774, 775, 336), (776, 340, 338), (775, 776, 338), (777, 342, 340), (776, 777, 340), (778, 344, 342), (777, 778, 342), (779, 346, 344), (778, 779, 344), (765, 55, 346), (779, 765, 346), (780, 767, 768), (781, 780, 768), (782, 769, 767), (780, 782, 767), (783, 770, 769), (782, 783, 769), (784, 771, 770), (783, 784, 770), (785, 772, 771), (784, 785, 771), (786, 773, 772), (785, 786, 772), (787, 774, 773), (786, 787, 773), (788, 775, 774), (787, 788, 774), (789, 776, 775), (788, 789, 775), (790, 777, 776), (789, 790, 776), (791, 778, 777), (790, 791, 777), (792, 779, 778), (791, 792, 778), (763, 765, 779), (792, 763, 779), (172, 780, 781), (170, 172, 781), (174, 782, 780), (172, 174, 780), (176, 783, 782), (174, 176, 782), (178, 784, 783), (176, 178, 783), (180, 785, 784), (178, 180, 784), (184, 786, 785), (180, 184, 785), (186, 787, 786), (184, 186, 786), (188, 788, 787), (186, 188, 787), (190, 789, 788), (188, 190, 788), (192, 790, 789), (190, 192, 789), (194, 791, 790), (192, 194, 790), (197, 792, 791), (194, 197, 791), (199, 763, 792), (197, 199, 792), (890, 312, 579, 889), (794, 781, 768), (168, 170, 781), (781, 794, 168), (768, 793, 794), (795, 519, 796), (519, 517, 796), (517, 516, 796), (516, 760, 796), (760, 759, 797), (759, 758, 766), (758, 56, 766), (766, 764, 759), (764, 202, 798), (202, 795, 798), (796, 797, 795), (797, 796, 760), (797, 798, 795), (798, 797, 759), (759, 764, 798), (519, 799, 515), (795, 800, 799), (202, 196, 800), (800, 795, 202), (799, 519, 795), (799, 801, 513), (800, 802, 801), (196, 163, 802), (802, 800, 196), (801, 799, 800), (513, 515, 799), (801, 803, 503), (801, 804, 803), (802, 165, 804), (802, 163, 165), (804, 801, 802), (503, 513, 801), (803, 805, 505), (804, 168, 805), (804, 165, 168), (805, 803, 804), (505, 503, 803), (806, 807, 808), (809, 806, 808), (810, 806, 809), (811, 810, 809), (806, 762, 761), (310, 311, 312, 890), (810, 794, 793), (811, 168, 794), (811, 805, 168), (808, 505, 805), (808, 506, 505), (808, 509, 506), (807, 511, 509), (509, 808, 807), (805, 809, 808), (761, 807, 806), (805, 811, 809), (762, 806, 810), (794, 810, 811), (810, 793, 762), (814, 863, 862, 815), (817, 864, 863, 814), (819, 865, 864, 817), (866, 865, 819, 821), (867, 866, 821, 823), (868, 867, 823, 825), (827, 869, 868, 825), (829, 870, 869, 827), (830, 828, 247, 245), (832, 830, 245, 309), (834, 309, 243, 307), (836, 834, 307, 305), (838, 836, 305, 303), (840, 838, 303, 301), (842, 840, 301, 299), (844, 842, 299, 297), (846, 844, 297, 296), (848, 846, 296, 295), (850, 848, 295, 293), (852, 850, 293, 291), (854, 852, 291, 273), (856, 854, 273, 271), (858, 856, 271, 269), (860, 858, 269, 267), (265, 263, 812, 887), (813, 812, 263, 261), (816, 813, 261, 259), (818, 816, 259, 257), (820, 818, 257, 255), (831, 829, 828, 830), (836, 837, 835, 834), (839, 837, 836, 838), (841, 839, 838, 840), (842, 843, 841, 840), (876, 877, 598, 597), (877, 878, 599, 598), (878, 879, 600, 599), (880, 879, 847, 849), (881, 880, 849, 851), (855, 853, 852, 854), (857, 855, 854, 856), (859, 857, 856, 858), (860, 861, 859, 858), (812, 815, 888, 887), (814, 815, 812, 813), (816, 817, 814, 813), (819, 817, 816, 818), (820, 821, 819, 818), (822, 823, 821, 820), (825, 823, 822, 824), (827, 825, 824, 826), (829, 827, 826, 828), (835, 873, 833, 832), (873, 595, 872, 833), (873, 874, 608, 595), (874, 875, 596, 608), (845, 843, 842, 844), (846, 847, 845, 844), (848, 849, 847, 846), (851, 849, 848, 850), (853, 851, 850, 852), (855, 883, 882, 853), (883, 884, 605, 604), (884, 885, 606, 605), (885, 886, 607, 606), (267, 269, 266, 264), (267, 264, 262, 265, 860), (861, 860, 265, 887), (886, 861, 887, 888), (266, 269, 270, 268), (886, 885, 859, 861), (885, 884, 857, 859), (884, 883, 855, 857), (853, 882, 881, 851), (882, 883, 604, 603), (881, 882, 603, 602), (880, 881, 602, 601), (879, 878, 845, 847), (845, 878, 877, 843), (843, 877, 876, 841), (841, 876, 875, 839), (839, 875, 874, 837), (874, 873, 835, 837), (815, 862, 594, 888), (826, 824, 251, 249), (832, 309, 834, 835), (871, 870, 829, 831), (265, 262, 260, 263), (384, 382, 381, 383), (468, 467, 419, 421), (556, 553, 554, 555), (227, 228, 229, 563), (553, 556, 227, 563), (566, 562, 559, 565), (270, 272, 396, 398), (325, 463, 464, 322), (57, 17, 59), (263, 260, 258, 261), (833, 831, 830, 832), (828, 826, 249, 247), (824, 822, 253, 251), (822, 820, 255, 253), (594, 607, 886, 888), (867, 868, 914, 913), (870, 871, 903, 902), (603, 604, 897, 912), (600, 601, 896, 895), (604, 605, 898, 897), (598, 599, 911, 906), (597, 598, 906, 894), (595, 608, 900, 915), (868, 869, 916, 914), (607, 594, 891, 899), (602, 603, 912, 907), (601, 602, 907, 896), (865, 866, 910, 909), (872, 595, 915, 905), (608, 596, 893, 900), (606, 607, 899, 908), (605, 606, 908, 898), (869, 870, 902, 916), (594, 862, 892, 891), (862, 863, 901, 892), (864, 865, 909, 904), (866, 867, 913, 910), (599, 600, 895, 911), (596, 597, 894, 893), (863, 864, 904, 901), (871, 872, 905, 903), (917, 723, 708, 918), (708, 920, 910, 913), (920, 709, 909, 910), (904, 909, 709, 934), (934, 710, 901, 904), (710, 931, 892, 901), (892, 931, 701, 891), (929, 702, 908, 899), (899, 891, 701, 929), (707, 918, 914, 916), (922, 707, 916, 902), (706, 922, 902, 903), (924, 706, 903, 905), (924, 905, 915, 705), (935, 705, 915, 900), (900, 893, 704, 935), (940, 944, 896, 907), (926, 939, 937, 925), (937, 704, 893, 894), (894, 906, 925, 937), (687, 955, 954), (930, 726, 953, 948), (728, 942, 941, 703), (897, 898, 951, 928), (898, 908, 702, 951), (703, 941, 911, 895), (941, 925, 906, 911), (703, 895, 896, 944), (912, 897, 928, 949)])
me_2.update()
me_2_001 = bpy.data.meshes.new('Башня _ Башня 2.001')
me_2_001.from_pydata([(-22.72, -8.0, 12.09), (-13.0, -8.0, 21.0), (-23.2, -6.569, 11.65), (-23.73, -4.914, 11.17), (-24.09, -3.676, 10.83), (-24.42, -2.457, 10.53), (-24.86, -0.6346, 10.13), (-25.0, 0.0, 10.0), (-24.71, 1.287, 10.26), (-24.34, 2.783, 10.61), (-13.0, 8.0, 21.0), (-22.72, 8.0, 12.09), (-23.18, 6.626, 11.67), (-23.92, 4.267, 10.99), (-23.62, 5.275, 11.27), (5.317, 9.0, 50.01), (-3.942, 9.0, 35.35), (5.317, -9.0, 50.01), (-13.54, 9.0, 20.14), (-13.0, -8.092, 20.99), (-13.54, -9.0, 20.14), (-13.0, 8.092, 20.99), (-22.7, 8.251, 12.08), (-14.08, 9.631, 18.86), (-22.47, 9.156, 11.82), (-14.25, 9.992, 17.38), (-21.95, 9.801, 11.26), (-14.26, 10.0, 17.13), (-21.42, 9.998, 10.68), (-21.18, 10.0, 10.79), (-21.22, 10.0, 10.77), (-21.33, 9.999, 10.72), (-24.84, 1.287, 10.14), (-24.73, 2.782, 10.17), (-24.91, 1.287, 10.07), (-24.61, 2.782, 10.32), (-24.49, 4.267, 10.27), (-24.33, 4.267, 10.53), (-24.29, 5.278, 10.35), (-24.11, 5.278, 10.69), (-23.98, 6.628, 10.47), (-23.78, 6.628, 10.91), (-23.54, 8.223, 10.6), (-23.35, 8.221, 11.18), (-24.78, 1.287, 10.2), (-24.48, 2.783, 10.47), (-24.14, 4.267, 10.77), (-23.88, 5.277, 10.99), (-23.51, 6.628, 11.31), (-22.81, 8.051, 12.0), (-24.61, 4.417, 10.0), (-23.44, 8.695, 10.0), (-23.43, 8.545, 10.67), (-23.31, 8.388, 11.2), (-23.09, 8.217, 11.65), (-23.98, -5.83, 10.78), (-24.17, -5.83, 10.4), (-23.83, -7.185, 10.51), (-23.63, -7.185, 11.0), (-24.33, -4.271, 10.53), (-24.49, -4.271, 10.27), (-24.53, -3.252, 10.39), (-24.66, -3.251, 10.2), (-24.76, -1.88, 10.21), (-24.85, -1.88, 10.11), (-23.73, -5.83, 11.12), (-23.35, -7.185, 11.45), (-24.14, -4.271, 10.77), (-24.37, -3.252, 10.56), (-24.67, -1.88, 10.3), (-23.46, -8.637, 10.29), (-24.61, -4.417, 10.0), (-23.44, -8.695, 10.0), (-23.05, -8.19, 11.71), (-23.27, -8.352, 11.3), (-23.41, -8.505, 10.82), (-21.22, -10.0, 10.77), (-21.18, -10.0, 10.79), (-14.26, -10.0, 17.13), (-21.33, -9.999, 10.72), (-21.42, -9.998, 10.68), (-14.25, -9.983, 17.5), (-21.95, -9.799, 11.26), (-14.08, -9.632, 18.86), (-22.47, -9.151, 11.83), (-22.7, -8.245, 12.08), (-11.59, -3.106, 13.0), (-12.0, 0.0, 13.0), (-10.39, -6.0, 13.0), (-11.59, 3.106, 13.0), (-8.485, -8.485, 13.0), (-10.39, 6.0, 13.0), (-6.0, -10.39, 13.0), (-8.485, 8.485, 13.0), (-3.106, -11.59, 13.0), (-6.0, 10.39, 13.0), (0.0, -12.0, 13.0), (3.106, -11.59, 13.0), (6.0, -10.39, 13.0), (8.485, -8.485, 13.0), (10.39, -6.0, 13.0), (11.59, -3.106, 13.0), (12.0, 0.0, 13.0), (11.59, 3.106, 13.0), (10.39, 6.0, 13.0), (-3.106, 11.59, 13.0), (0.0, 12.0, 13.0), (8.485, 8.485, 13.0), (3.106, 11.59, 13.0), (6.0, 10.39, 13.0), (18.0, 10.0, 70.28), (18.75, 10.0, 65.22), (46.28, 10.0, 42.0), (19.41, 10.0, 64.43), (41.33, 10.0, 41.49), (29.06, 10.0, 24.78), (40.67, 10.0, 40.7), (33.15, 10.0, 36.87), (39.66, 10.0, 40.52), (33.92, 10.0, 40.35), (38.77, 10.0, 41.04), (33.88, 10.0, 43.92), (38.42, 10.0, 42.0), (33.06, 10.0, 47.39), (38.77, 10.0, 42.96), (31.49, 10.0, 50.6), (39.66, 10.0, 43.48), (29.25, 10.0, 53.37), (40.67, 10.0, 43.3), (41.33, 10.0, 42.51), (19.41, 10.0, 63.41), (26.45, 10.0, 55.58), (18.75, 10.0, 62.62), (23.23, 10.0, 57.12), (17.74, 10.0, 62.44), (19.75, 10.0, 57.9), (16.85, 10.0, 62.96), (16.18, 10.0, 57.9), (16.5, 10.0, 63.92), (12.71, 10.0, 57.1), (16.85, 10.0, 64.88), (9.492, 10.0, 55.55), (17.74, 10.0, 65.4), (-10.28, 10.0, 42.0), (6.701, 10.0, 53.33), (-5.069, 10.0, 42.96), (4.471, 10.0, 50.54), (-4.181, 10.0, 43.48), (-2.511, 10.0, 41.49), (-4.546, 10.0, 36.26), (-3.17, 10.0, 40.7), (-4.181, 10.0, 40.52), (-5.069, 10.0, 41.04), (-5.42, 10.0, 42.0), (-2.511, 10.0, 42.51), (-3.17, 10.0, 43.3), (25.14, 10.0, 19.44), (22.07, 10.0, 10.38), (18.0, 10.0, 12.3), (21.79, 10.0, 10.51), (18.85, 10.0, 11.83), (16.06, 10.0, 13.04), (-3.643, 10.0, 33.95), (13.41, 10.0, 14.13), (-5.781, 10.0, 20.08), (-6.695, 10.0, 19.61), (-7.496, 10.0, 18.94), (-18.85, 10.0, 11.83), (-8.07, 10.0, 18.08), (-16.06, 10.0, 13.04), (-8.307, 10.0, 17.0), (-13.41, 10.0, 14.13), (-10.94, 10.0, 15.09), (-8.307, 10.0, 16.0), (-4.869, 10.0, 20.39), (-3.642, 10.0, 20.65), (-2.389, 10.0, 20.79), (-1.02, 10.0, 20.86), (0.3345, 10.0, 20.87), (1.975, 10.0, 20.82), (3.367, 10.0, 20.69), (4.564, 10.0, 20.47), (5.675, 10.0, 20.12), (6.63, 10.0, 19.65), (7.497, 10.0, 18.94), (8.121, 10.0, 17.96), (10.94, 10.0, 15.09), (8.305, 10.0, 17.1), (8.307, 10.0, 17.0), (8.307, 10.0, 16.0), (8.113, -10.0, 51.91), (6.162, -10.0, 49.47), (10.56, -10.0, 53.86), (8.269, -10.0, 50.62), (13.37, -10.0, 55.21), (10.62, -10.0, 52.7), (16.41, -10.0, 55.91), (13.39, -10.0, 54.16), (19.53, -10.0, 55.92), (16.43, -10.0, 54.91), (22.58, -10.0, 55.23), (19.57, -10.0, 54.91), (25.4, -10.0, 53.89), (22.61, -10.0, 54.16), (27.85, -10.0, 51.95), (25.38, -10.0, 52.7), (29.81, -10.0, 49.52), (27.73, -10.0, 50.62), (31.18, -10.0, 46.72), (29.51, -10.0, 48.04), (31.9, -10.0, 43.68), (30.62, -10.0, 45.11), (31.93, -10.0, 40.56), (31.0, -10.0, 42.0), (31.26, -10.0, 37.51), (30.62, -10.0, 38.89), (22.07, -10.0, 10.38), (29.51, -10.0, 35.96), (21.79, -10.0, 10.51), (27.73, -10.0, 33.38), (18.85, -10.0, 11.83), (25.38, -10.0, 31.3), (20.1, -10.0, 18.73), (16.06, -10.0, 13.04), (19.04, -10.0, 17.81), (13.41, -10.0, 14.13), (17.64, -10.0, 17.61), (10.94, -10.0, 15.09), (16.36, -10.0, 18.19), (8.307, -10.0, 16.0), (15.6, -10.0, 19.38), (8.307, -10.0, 17.0), (15.6, -10.0, 20.78), (8.07, -10.0, 18.08), (16.36, -10.0, 21.97), (7.496, -10.0, 18.94), (17.64, -10.0, 22.55), (6.695, -10.0, 19.61), (20.5, -10.0, 20.08), (22.61, -10.0, 29.84), (20.1, -10.0, 21.43), (19.57, -10.0, 29.09), (19.04, -10.0, 22.35), (16.43, -10.0, 29.09), (13.39, -10.0, 29.84), (10.62, -10.0, 31.3), (5.781, -10.0, 20.08), (8.269, -10.0, 33.38), (4.869, -10.0, 20.39), (6.489, -10.0, 35.96), (3.642, -10.0, 20.65), (5.378, -10.0, 38.89), (2.389, -10.0, 20.79), (5.0, -10.0, 42.0), (1.02, -10.0, 20.86), (5.378, -10.0, 45.11), (-0.3345, -10.0, 20.87), (6.489, -10.0, 48.04), (-1.975, -10.0, 20.82), (-3.367, -10.0, 20.69), (-4.564, -10.0, 20.47), (-5.675, -10.0, 20.12), (-6.63, -10.0, 19.65), (-7.497, -10.0, 18.94), (-18.85, -10.0, 11.83), (-8.121, -10.0, 17.96), (-16.06, -10.0, 13.04), (-8.305, -10.0, 17.1), (-13.41, -10.0, 14.13), (-8.307, -10.0, 17.0), (-10.94, -10.0, 15.09), (-8.307, -10.0, 16.0), (32.21, 9.0, 37.19), (32.92, 9.0, 40.46), (32.92, -9.0, 40.46), (32.21, -9.0, 37.19), (32.89, 9.0, 43.8), (32.89, -9.0, 43.8), (32.12, 9.0, 47.06), (32.12, -9.0, 47.06), (30.65, 9.0, 50.06), (30.65, -9.0, 50.06), (28.55, 9.0, 52.66), (28.55, -9.0, 52.66), (25.92, 9.0, 54.74), (25.92, -9.0, 54.74), (22.91, 9.0, 56.18), (22.91, -9.0, 56.18), (19.64, 9.0, 56.91), (19.64, -9.0, 56.91), (16.3, 9.0, 56.9), (16.3, -9.0, 56.9), (13.04, 9.0, 56.16), (13.04, -9.0, 56.16), (10.02, 9.0, 54.7), (10.02, -9.0, 54.7), (7.407, 9.0, 52.62), (7.407, -9.0, 52.62), (-22.76, 9.584, 10.43), (-22.19, 9.867, 10.63), (-22.23, 9.88, 10.35), (-22.72, 9.536, 10.82), (-22.12, 9.852, 10.87), (-22.63, 9.482, 11.17), (-22.01, 9.835, 11.1), (-22.47, 9.422, 11.5), (-23.18, 9.138, 10.5), (-23.12, 9.042, 10.96), (-22.99, 8.936, 11.38), (-22.79, 8.817, 11.77), (-23.3, 8.986, 10.01), (-23.44, 8.7, 10.0), (-23.44, 8.704, 10.0), (-23.03, 9.36, 10.07), (-22.61, 9.704, 10.2), (-22.21, 9.888, 10.35), (-21.88, 9.965, 10.48), (-21.62, 9.992, 10.59), (-21.5, -12.75, 10.0), (-23.44, -8.701, 10.0), (-23.41, -8.784, 0.0), (-23.44, -8.698, 10.0), (-24.6, -4.464, 0.0), (-25.0, 0.0, 0.0), (-21.46, -12.82, 0.0), (-18.83, -16.45, 0.0), (-18.88, -16.39, 10.0), (-15.59, -19.55, 0.0), (-15.64, -19.5, 10.0), (-11.85, -22.01, 0.0), (-11.91, -21.98, 10.0), (-7.725, -23.78, 0.0), (-7.783, -23.76, 10.0), (-3.356, -24.77, 0.0), (-3.411, -24.77, 10.0), (1.122, -24.97, 0.0), (1.072, -24.98, 10.0), (5.563, -24.37, 0.0), (5.52, -24.38, 10.0), (9.826, -22.99, 0.0), (9.79, -23.0, 10.0), (13.77, -20.86, 0.0), (13.75, -20.88, 10.0), (17.28, -18.07, 0.0), (17.26, -18.09, 10.0), (20.23, -14.69, 0.0), (20.21, -14.71, 10.0), (22.52, -10.85, 0.0), (22.52, -10.86, 10.0), (24.1, -6.651, 0.0), (24.1, -6.661, 10.0), (24.9, -2.241, 0.0), (24.9, -2.245, 10.0), (24.9, 2.241, 0.0), (24.9, 2.242, 10.0), (24.1, 6.651, 0.0), (22.52, 10.85, 0.0), (24.1, 6.658, 10.0), (20.23, 14.69, 0.0), (22.52, 10.86, 10.0), (17.28, 18.07, 0.0), (20.21, 14.71, 10.0), (13.77, 20.86, 0.0), (17.26, 18.09, 10.0), (9.826, 22.99, 0.0), (13.75, 20.88, 10.0), (5.563, 24.37, 0.0), (9.793, 23.0, 10.0), (1.122, 24.97, 0.0), (5.523, 24.38, 10.0), (-3.356, 24.77, 0.0), (1.075, 24.98, 10.0), (-7.725, 23.78, 0.0), (-3.407, 24.77, 10.0), (-11.85, 22.01, 0.0), (-7.78, 23.76, 10.0), (-15.59, 19.55, 0.0), (-11.9, 21.98, 10.0), (-18.83, 16.45, 0.0), (-15.64, 19.5, 10.0), (-21.46, 12.82, 0.0), (-18.88, 16.39, 10.0), (-23.41, 8.784, 0.0), (-21.5, 12.75, 10.0), (-24.6, 4.464, 0.0), (-22.59, -9.467, 11.26), (-22.09, -9.847, 10.94), (-21.97, -9.83, 11.15), (-22.42, -9.405, 11.58), (-22.7, -9.522, 10.92), (-22.18, -9.863, 10.7), (-22.76, -9.572, 10.54), (-22.22, -9.877, 10.42), (-22.94, -8.904, 11.49), (-22.72, -8.783, 11.87), (-23.09, -9.015, 11.08), (-23.17, -9.114, 10.62), (-21.43, -9.998, 10.67), (-21.47, -9.997, 10.66), (-21.53, -9.996, 10.63), (-21.66, -9.989, 10.57), (-21.86, -9.968, 10.49), (-22.17, -9.9, 10.36), (-22.55, -9.741, 10.22), (-23.17, -9.197, 10.13), (-22.98, -9.412, 10.08), (-23.32, -8.965, 10.01), (-4.416, -12.23, 16.0), (-2.242, -12.81, 16.0), (0.0, -13.0, 16.0), (2.242, -12.81, 16.0), (4.416, -12.23, 16.0), (6.458, -11.28, 16.0), (23.04, -9.0, 10.13), (23.23, -4.552, 10.67), (23.29, 0.0, 10.86), (23.21, 5.0, 10.63), (23.04, 9.0, 10.13), (6.458, 11.28, 16.0), (4.416, 12.23, 16.0), (2.242, 12.81, 16.0), (0.0, 13.0, 16.0), (-2.242, 12.81, 16.0), (-4.416, 12.23, 16.0), (-6.458, 11.28, 16.0), (22.44, 9.918, 10.23), (22.84, 9.581, 10.11), (23.14, 7.051, 10.41), (23.24, 4.001, 10.71), (23.25, 3.455, 10.75), (23.28, 1.731, 10.83), (23.29, -1.016, 10.85), (23.26, -3.046, 10.77), (23.17, -6.333, 10.49), (23.1, -7.835, 10.3), (22.85, -9.569, 10.11), (22.46, -9.908, 10.22), (-6.458, -11.28, 16.0), (-12.0, 0.0, 7.0), (-11.59, 3.106, 7.0), (-10.39, 6.0, 7.0), (-8.485, 8.485, 7.0), (-6.0, 10.39, 7.0), (-3.106, 11.59, 7.0), (0.0, 12.0, 7.0), (3.106, 11.59, 7.0), (6.0, 10.39, 7.0), (8.485, 8.485, 7.0), (10.39, 6.0, 7.0), (11.59, 3.106, 7.0), (12.0, 0.0, 7.0), (11.59, -3.106, 7.0), (10.39, -6.0, 7.0), (8.485, -8.485, 7.0), (6.0, -10.39, 7.0), (3.106, -11.59, 7.0), (0.0, -12.0, 7.0), (-3.106, -11.59, 7.0), (-6.0, -10.39, 7.0), (-8.485, -8.485, 7.0), (-10.39, -6.0, 7.0), (-11.59, -3.106, 7.0), (26.81, 9.0, 21.26), (47.7, 15.0, 42.0), (47.7, 11.0, 42.0), (18.0, 15.0, 12.3), (29.77, 11.0, 24.07), (27.65, 10.5, 21.95), (25.98, 9.853, 20.28), (26.44, 9.584, 20.74), (26.7, 9.559, 21.0), (26.63, 9.371, 20.93), (26.63, 9.366, 20.93), (18.0, 15.0, 71.7), (18.0, 11.0, 71.7), (-11.7, 15.0, 42.0), (-11.7, 11.0, 42.0), (-3.959, 9.901, 34.26), (-4.274, 10.47, 34.58), (-3.904, 9.933, 34.21), (-5.253, 11.0, 35.55), (-3.798, 9.977, 34.1), (16.85, 15.0, 64.88), (16.5, 15.0, 63.92), (17.74, 15.0, 65.4), (18.75, 15.0, 65.22), (19.41, 15.0, 64.43), (19.41, 15.0, 63.41), (18.75, 15.0, 62.62), (17.74, 15.0, 62.44), (16.85, 15.0, 62.96), (-5.069, 15.0, 42.96), (-5.42, 15.0, 42.0), (-4.181, 15.0, 43.48), (-3.17, 15.0, 43.3), (-2.511, 15.0, 42.51), (-2.511, 15.0, 41.49), (-3.17, 15.0, 40.7), (-4.181, 15.0, 40.52), (-5.069, 15.0, 41.04), (38.77, 15.0, 42.96), (38.42, 15.0, 42.0), (39.66, 15.0, 43.48), (40.67, 15.0, 43.3), (41.33, 15.0, 42.51), (41.33, 15.0, 41.49), (40.67, 15.0, 40.7), (39.66, 15.0, 40.52), (38.77, 15.0, 41.04), (-5.796, 11.64, 17.0), (-2.977, 12.65, 17.0), (0.0, 13.0, 17.0), (2.977, 12.65, 17.0), (5.796, 11.64, 17.0), (-2.785, 11.84, 19.45), (-2.928, 12.45, 18.29), (-5.7, 11.44, 18.29), (-5.422, 10.89, 19.45), (0.0, 12.78, 18.29), (0.0, 12.16, 19.45), (2.785, 11.84, 19.45), (2.928, 12.45, 18.29), (5.7, 11.44, 18.29), (5.422, 10.89, 19.45), (-2.565, 10.9, 20.34), (-4.993, 10.02, 20.34), (0.0, 11.2, 20.34), (2.565, 10.9, 20.34), (4.993, 10.02, 20.34), (5.796, -11.64, 17.0), (2.977, -12.65, 17.0), (0.0, -13.0, 17.0), (-2.977, -12.65, 17.0), (-5.796, -11.64, 17.0), (5.422, -10.89, 19.45), (2.928, -12.45, 18.29), (5.7, -11.44, 18.29), (2.785, -11.84, 19.45), (0.0, -12.78, 18.29), (0.0, -12.16, 19.45), (-2.785, -11.84, 19.45), (-2.928, -12.45, 18.29), (-5.422, -10.89, 19.45), (-5.7, -11.44, 18.29), (2.565, -10.9, 20.34), (4.993, -10.02, 20.34), (0.0, -11.2, 20.34), (-2.565, -10.9, 20.34), (-4.993, -10.02, 20.34), (20.1, 10.0, 21.43), (20.5, 10.0, 20.08), (19.04, 10.0, 22.35), (17.64, 10.0, 22.55), (16.36, 10.0, 21.97), (15.6, 10.0, 20.78), (15.6, 10.0, 19.38), (16.36, 10.0, 18.19), (17.64, 10.0, 17.61), (19.04, 10.0, 17.81), (20.1, 10.0, 18.73), (-22.61, -4.226, 0.0), (-21.45, -8.309, 0.0), (-19.55, -12.11, 0.0), (-17.0, -15.49, 0.0), (-13.86, -18.35, 0.0), (-10.25, -20.59, 0.0), (-6.294, -22.12, 0.0), (-2.122, -22.9, 0.0), (2.122, -22.9, 0.0), (6.294, -22.12, 0.0), (10.25, -20.59, 0.0), (13.86, -18.35, 0.0), (17.0, -15.49, 0.0), (19.55, -12.11, 0.0), (21.45, -8.309, 0.0), (22.61, -4.226, 0.0), (23.0, 0.0, 0.0), (22.61, 4.226, 0.0), (21.45, 8.309, 0.0), (19.55, 12.11, 0.0), (17.0, 15.49, 0.0), (13.86, 18.35, 0.0), (10.25, 20.59, 0.0), (6.294, 22.12, 0.0), (2.122, 22.9, 0.0), (-2.122, 22.9, 0.0), (-6.294, 22.12, 0.0), (-10.25, 20.59, 0.0), (-13.86, 18.35, 0.0), (-17.0, 15.49, 0.0), (-19.55, 12.11, 0.0), (-21.45, 8.309, 0.0), (-22.61, 4.226, 0.0), (-23.0, 0.0, 0.0), (-19.74, -3.69, 7.0), (-20.08, 0.0, 7.0), (-18.73, -7.255, 7.0), (-19.74, 3.69, 7.0), (-17.08, -10.57, 7.0), (-18.73, 7.255, 7.0), (-14.84, -13.53, 7.0), (-17.08, 10.57, 7.0), (-12.1, -16.03, 7.0), (-14.84, 13.53, 7.0), (-8.952, -17.98, 7.0), (-5.496, -19.32, 7.0), (-1.853, -20.0, 7.0), (1.853, -20.0, 7.0), (5.496, -19.32, 7.0), (8.952, -17.98, 7.0), (12.1, -16.03, 7.0), (14.84, -13.53, 7.0), (17.08, -10.57, 7.0), (18.73, -7.255, 7.0), (19.74, -3.69, 7.0), (20.08, 0.0, 7.0), (19.74, 3.69, 7.0), (18.73, 7.255, 7.0), (17.08, 10.57, 7.0), (14.84, 13.53, 7.0), (12.1, 16.03, 7.0), (8.952, 17.98, 7.0), (5.496, 19.32, 7.0), (1.853, 20.0, 7.0), (-1.853, 20.0, 7.0), (-5.496, 19.32, 7.0), (-8.952, 17.98, 7.0), (-12.1, 16.03, 7.0), (18.75, 15.0, 18.78), (19.41, 15.0, 19.57), (19.41, 15.0, 20.59), (18.75, 15.0, 21.38), (17.74, 15.0, 21.56), (16.85, 15.0, 21.04), (17.74, 15.0, 18.6), (16.85, 15.0, 19.12), (16.5, 15.0, 20.08), (18.75, 10.0, 18.78), (17.74, 10.0, 18.6), (16.85, 10.0, 19.12), (16.5, 10.0, 20.08), (16.85, 10.0, 21.04), (17.74, 10.0, 21.56), (18.75, 10.0, 21.38), (19.41, 10.0, 20.59), (19.41, 10.0, 19.57), (5.43, -9.5, 49.94), (5.74, -9.866, 49.74), (32.79, -9.5, 40.47), (32.08, -9.5, 37.23), (32.76, -9.5, 43.79), (32.0, -9.5, 47.01), (30.54, -9.5, 49.99), (28.46, -9.5, 52.57), (25.85, -9.5, 54.62), (22.86, -9.5, 56.05), (19.63, -9.5, 56.78), (16.31, -9.5, 56.77), (13.08, -9.5, 56.03), (10.09, -9.5, 54.59), (7.501, -9.5, 52.53), (32.42, -9.866, 40.51), (31.73, -9.866, 37.35), (32.4, -9.866, 43.74), (31.65, -9.866, 46.89), (30.23, -9.866, 49.79), (28.2, -9.866, 52.31), (25.66, -9.866, 54.31), (22.74, -9.866, 55.7), (19.59, -9.866, 56.41), (16.35, -9.866, 56.41), (13.2, -9.866, 55.68), (10.29, -9.866, 54.28), (7.76, -9.866, 52.27), (-3.963, 9.03, 35.31), (-4.121, 9.323, 34.96), (-4.141, 9.65, 34.58), (26.72, 9.209, 21.04), (26.78, 9.084, 21.16), (4.894, 9.866, 50.28), (-4.128, 9.722, 35.63), (5.204, 9.5, 50.08), (-3.942, 9.041, 35.35), (33.05, 9.5, 40.44), (32.33, 9.5, 37.15), (33.02, 9.5, 43.82), (32.25, 9.5, 47.1), (30.76, 9.5, 50.13), (28.64, 9.5, 52.76), (26.0, 9.5, 54.85), (22.95, 9.5, 56.3), (19.66, 9.5, 57.04), (16.28, 9.5, 57.04), (12.99, 9.5, 56.28), (9.952, 9.5, 54.82), (7.312, 9.5, 52.71), (33.42, 9.866, 40.41), (32.68, 9.866, 37.03), (33.39, 9.866, 43.86), (32.59, 9.866, 47.23), (31.07, 9.866, 50.33), (28.9, 9.866, 53.02), (26.19, 9.866, 55.16), (23.07, 9.866, 56.65), (19.7, 9.866, 57.41), (16.24, 9.866, 57.4), (12.87, 9.866, 56.63), (9.758, 9.866, 55.13), (7.054, 9.866, 52.97), (26.85, 9.168, 21.31), (27.54, 9.735, 22.39), (-5.046, 10.29, 35.76), (-4.388, 10.21, 34.78), (-4.406, 9.983, 35.05), (-4.318, 9.818, 35.35), (-11.28, 10.29, 42.0), (-10.29, 10.0, 42.0), (18.0, 10.29, 71.28), (18.0, 10.0, 70.29), (47.28, 10.29, 42.0), (46.29, 10.0, 42.0), (29.56, 10.29, 24.28), (26.82, 9.396, 21.17), (26.76, 9.463, 21.08), (27.67, 10.27, 22.01), (27.67, 10.07, 22.12), (26.87, 9.33, 21.28), (27.63, 9.89, 22.26)], [], [(1, 17, 10, 11, 9, 8, 7, 6, 5, 4, 3, 2, 0), (11, 12, 9), (9, 12, 13), (12, 14, 13), (15, 16, 17), (16, 18, 17), (17, 19, 20), (19, 17, 1), (10, 17, 21), (17, 18, 21), (21, 18, 22), (18, 23, 24), (23, 25, 26), (25, 27, 28), (27, 29, 30), (30, 31, 27), (31, 28, 27), (28, 26, 25), (26, 24, 23), (24, 22, 18), (22, 11, 21), (11, 10, 21), (32, 33, 34), (35, 33, 32), (35, 36, 33), (37, 36, 35), (37, 38, 36), (39, 38, 37), (39, 40, 38), (41, 40, 39), (41, 42, 40), (43, 42, 41), (44, 35, 32), (45, 35, 44), (45, 37, 35), (46, 37, 45), (46, 39, 37), (47, 39, 46), (47, 41, 39), (48, 41, 47), (49, 12, 11), (47, 14, 12), (46, 13, 14), (46, 9, 13), (45, 8, 9), (33, 50, 7), (40, 51, 50), (42, 52, 51), (42, 53, 52), (43, 54, 53), (48, 49, 54), (7, 34, 33), (50, 33, 36), (50, 36, 38), (50, 38, 40), (51, 40, 42), (7, 32, 34), (53, 42, 43), (7, 44, 32), (54, 43, 41), (54, 41, 48), (8, 45, 44), (9, 46, 45), (14, 47, 46), (12, 48, 47), (48, 12, 49), (44, 7, 8), (55, 56, 57), (58, 55, 57), (59, 60, 56), (55, 59, 56), (61, 62, 60), (59, 61, 60), (63, 64, 62), (61, 63, 62), (65, 55, 58), (66, 65, 58), (67, 59, 55), (65, 67, 55), (68, 61, 59), (67, 68, 59), (69, 63, 61), (68, 69, 61), (70, 71, 72), (64, 7, 71), (69, 5, 6), (68, 4, 5), (67, 3, 4), (65, 2, 3), (66, 0, 2), (66, 73, 0), (66, 74, 73), (58, 75, 74), (57, 70, 75), (71, 56, 60), (75, 58, 57), (7, 64, 63), (74, 66, 58), (7, 63, 69), (2, 65, 66), (3, 67, 65), (4, 68, 67), (5, 69, 68), (56, 71, 70), (62, 64, 71), (6, 7, 69), (56, 70, 57), (62, 71, 60), (76, 77, 78), (78, 79, 76), (78, 80, 79), (81, 82, 80), (83, 84, 82), (20, 85, 84), (19, 0, 85), (19, 1, 0), (85, 20, 19), (84, 83, 20), (82, 81, 83), (80, 78, 81), (88, 86, 87, 89, 91, 93, 95, 105, 106, 108, 109, 107, 104, 103, 102, 101, 100, 99, 98, 97, 96, 94, 92, 90), (110, 111, 112), (111, 113, 112), (112, 114, 115), (114, 116, 115), (115, 116, 117), (116, 118, 117), (117, 118, 119), (118, 120, 119), (119, 120, 121), (120, 122, 121), (121, 122, 123), (122, 124, 123), (123, 124, 125), (124, 126, 125), (125, 126, 127), (126, 128, 127), (129, 112, 128), (112, 113, 128), (128, 113, 127), (113, 130, 127), (127, 130, 131), (130, 132, 131), (131, 132, 133), (132, 134, 133), (133, 134, 135), (134, 136, 135), (135, 136, 137), (136, 138, 137), (137, 138, 139), (138, 140, 139), (139, 140, 141), (142, 110, 140), (140, 110, 141), (110, 143, 141), (141, 143, 144), (143, 145, 144), (144, 145, 146), (145, 147, 146), (146, 148, 149), (148, 150, 149), (149, 151, 143), (151, 152, 143), (143, 153, 145), (153, 143, 152), (151, 149, 150), (114, 112, 129), (148, 146, 154), (146, 155, 154), (155, 146, 147), (111, 110, 142), (156, 157, 158), (157, 159, 158), (159, 160, 158), (160, 161, 158), (158, 161, 162), (161, 163, 162), (162, 164, 27), (164, 165, 27), (27, 165, 29), (165, 166, 29), (29, 166, 167), (166, 168, 167), (167, 168, 169), (168, 170, 169), (169, 170, 171), (170, 172, 171), (172, 170, 173), (164, 162, 174), (174, 162, 175), (175, 162, 176), (162, 177, 176), (178, 162, 179), (162, 180, 179), (177, 162, 178), (180, 162, 181), (162, 182, 181), (183, 162, 184), (162, 163, 184), (184, 163, 185), (163, 186, 185), (185, 186, 187), (186, 188, 187), (182, 162, 183), (188, 186, 189), (190, 191, 192), (191, 193, 192), (192, 193, 194), (193, 195, 194), (194, 195, 196), (195, 197, 196), (196, 197, 198), (197, 199, 198), (198, 199, 200), (199, 201, 200), (200, 201, 202), (201, 203, 202), (202, 203, 204), (203, 205, 204), (204, 205, 206), (205, 207, 206), (206, 207, 208), (207, 209, 208), (208, 209, 210), (209, 211, 210), (210, 211, 212), (211, 213, 212), (212, 213, 214), (213, 215, 214), (214, 215, 216), (215, 217, 216), (216, 217, 218), (217, 219, 218), (218, 219, 220), (219, 221, 220), (220, 222, 223), (222, 224, 223), (223, 224, 225), (224, 226, 225), (225, 226, 227), (226, 228, 227), (227, 228, 229), (228, 230, 229), (229, 230, 231), (230, 232, 231), (231, 232, 233), (232, 234, 233), (233, 234, 235), (234, 236, 235), (235, 236, 237), (222, 220, 238), (220, 221, 238), (221, 239, 238), (238, 239, 240), (239, 241, 240), (240, 241, 242), (241, 243, 242), (242, 243, 236), (243, 244, 236), (236, 244, 237), (244, 245, 237), (237, 245, 246), (245, 247, 246), (246, 247, 248), (247, 249, 248), (248, 249, 250), (249, 251, 250), (250, 251, 252), (251, 253, 252), (252, 253, 254), (253, 255, 254), (254, 255, 256), (257, 191, 255), (255, 191, 256), (191, 258, 256), (258, 191, 259), (259, 191, 260), (260, 191, 261), (191, 78, 261), (261, 78, 262), (78, 77, 262), (262, 77, 263), (77, 264, 263), (263, 264, 265), (264, 266, 265), (265, 266, 267), (266, 268, 267), (267, 268, 269), (268, 270, 269), (269, 270, 271), (193, 191, 257), (272, 273, 274), (272, 274, 275), (273, 276, 277), (273, 277, 274), (276, 278, 279), (276, 279, 277), (278, 280, 281), (278, 281, 279), (280, 282, 283), (280, 283, 281), (282, 284, 285), (282, 285, 283), (284, 286, 287), (284, 287, 285), (286, 288, 289), (286, 289, 287), (288, 290, 291), (288, 291, 289), (290, 292, 293), (290, 293, 291), (292, 294, 295), (292, 295, 293), (294, 296, 297), (294, 297, 295), (296, 15, 17), (296, 17, 297), (298, 299, 300), (301, 299, 298), (301, 302, 299), (303, 302, 301), (303, 304, 302), (305, 304, 303), (306, 301, 298), (307, 301, 306), (307, 303, 301), (308, 303, 307), (308, 305, 303), (309, 305, 308), (310, 311, 51), (310, 312, 311), (51, 313, 310), (306, 314, 313), (300, 315, 314), (299, 316, 315), (299, 317, 316), (304, 28, 317), (304, 26, 28), (305, 24, 26), (49, 22, 24), (49, 11, 22), (309, 54, 49), (308, 53, 54), (307, 52, 53), (306, 51, 52), (315, 300, 299), (317, 302, 304), (314, 298, 300), (26, 304, 305), (24, 305, 309), (52, 307, 306), (53, 308, 307), (54, 309, 308), (306, 313, 51), (298, 314, 306), (302, 317, 299), (309, 49, 24), (318, 319, 320), (319, 321, 320), (321, 72, 320), (72, 71, 322), (71, 7, 323), (323, 322, 71), (322, 320, 72), (320, 324, 318), (324, 325, 326), (325, 327, 328), (327, 329, 330), (329, 331, 332), (331, 333, 334), (333, 335, 336), (335, 337, 338), (337, 339, 340), (339, 341, 342), (341, 343, 344), (343, 345, 346), (345, 347, 348), (347, 349, 350), (349, 351, 352), (351, 353, 354), (353, 355, 354), (355, 356, 357), (356, 358, 359), (358, 360, 361), (360, 362, 363), (362, 364, 365), (364, 366, 367), (366, 368, 369), (368, 370, 371), (370, 372, 373), (372, 374, 375), (374, 376, 377), (376, 378, 379), (378, 380, 381), (380, 382, 383), (382, 384, 51), (384, 323, 50), (323, 7, 50), (50, 51, 384), (51, 311, 382), (311, 312, 382), (312, 383, 382), (383, 381, 380), (381, 379, 378), (379, 377, 376), (377, 375, 374), (375, 373, 372), (373, 371, 370), (371, 369, 368), (369, 367, 366), (367, 365, 364), (365, 363, 362), (363, 361, 360), (361, 359, 358), (359, 357, 356), (357, 354, 355), (354, 352, 351), (352, 350, 349), (350, 348, 347), (348, 346, 345), (346, 344, 343), (344, 342, 341), (342, 340, 339), (340, 338, 337), (338, 336, 335), (336, 334, 333), (334, 332, 331), (332, 330, 329), (330, 328, 327), (328, 326, 325), (326, 318, 324), (385, 386, 387), (388, 385, 387), (389, 390, 386), (385, 389, 386), (391, 392, 390), (389, 391, 390), (393, 385, 388), (394, 393, 388), (395, 389, 385), (393, 395, 385), (396, 391, 389), (395, 396, 389), (394, 85, 0), (394, 84, 85), (388, 82, 84), (397, 80, 82), (387, 398, 397), (387, 399, 398), (386, 400, 399), (390, 401, 400), (392, 402, 401), (391, 403, 402), (404, 405, 403), (404, 406, 405), (321, 319, 406), (406, 72, 321), (404, 70, 72), (396, 75, 70), (395, 74, 75), (393, 73, 74), (394, 0, 73), (399, 387, 386), (400, 386, 390), (401, 390, 392), (82, 388, 387), (84, 394, 388), (391, 396, 404), (73, 393, 394), (74, 395, 393), (75, 396, 395), (70, 404, 396), (387, 397, 82), (391, 402, 392), (404, 403, 391), (72, 406, 404), (406, 319, 318), (318, 326, 264), (326, 328, 266), (328, 330, 270), (330, 332, 407), (332, 334, 408), (334, 336, 409), (336, 338, 410), (338, 340, 411), (340, 342, 412), (342, 344, 225), (344, 346, 223), (346, 348, 218), (348, 350, 413), (350, 352, 414), (352, 354, 415), (354, 357, 416), (357, 359, 417), (359, 361, 159), (361, 363, 161), (363, 365, 163), (365, 367, 418), (367, 369, 419), (369, 371, 420), (371, 373, 421), (373, 375, 422), (375, 377, 423), (377, 379, 172), (379, 381, 169), (381, 383, 167), (383, 312, 310), (310, 313, 383), (313, 314, 383), (314, 315, 383), (315, 316, 383), (316, 317, 383), (317, 28, 383), (28, 31, 383), (31, 30, 383), (30, 29, 383), (29, 167, 383), (167, 169, 381), (169, 171, 379), (171, 172, 379), (172, 173, 424), (424, 423, 377), (423, 422, 375), (422, 421, 373), (421, 420, 371), (420, 419, 369), (419, 418, 367), (418, 189, 186), (186, 163, 365), (163, 161, 363), (161, 160, 361), (160, 159, 361), (159, 157, 359), (157, 425, 359), (425, 426, 359), (426, 417, 359), (417, 427, 357), (427, 416, 357), (416, 428, 354), (428, 429, 354), (429, 430, 354), (430, 415, 354), (415, 431, 352), (431, 432, 352), (432, 414, 352), (414, 433, 350), (433, 434, 350), (434, 413, 350), (413, 435, 348), (435, 436, 348), (436, 216, 348), (216, 218, 348), (218, 220, 346), (220, 223, 346), (223, 225, 344), (225, 227, 342), (227, 229, 412), (412, 411, 340), (411, 410, 338), (410, 409, 336), (409, 408, 334), (408, 407, 332), (407, 437, 330), (437, 271, 270), (270, 268, 328), (268, 266, 328), (266, 264, 326), (264, 77, 318), (77, 76, 318), (76, 79, 318), (79, 80, 318), (80, 397, 318), (397, 398, 318), (398, 399, 318), (399, 400, 318), (400, 401, 318), (401, 402, 318), (402, 403, 318), (403, 405, 318), (405, 406, 318), (270, 330, 437), (412, 342, 227), (365, 418, 186), (377, 172, 424), (438, 439, 89), (438, 89, 87), (439, 440, 91), (439, 91, 89), (440, 441, 93), (440, 93, 91), (441, 442, 95), (441, 95, 93), (442, 443, 105), (442, 105, 95), (443, 444, 106), (443, 106, 105), (444, 445, 108), (444, 108, 106), (445, 446, 109), (445, 109, 108), (446, 447, 107), (446, 107, 109), (447, 448, 104), (447, 104, 107), (448, 449, 103), (448, 103, 104), (449, 450, 102), (449, 102, 103), (450, 451, 101), (450, 101, 102), (451, 452, 100), (451, 100, 101), (452, 453, 99), (452, 99, 100), (453, 454, 98), (453, 98, 99), (454, 455, 97), (454, 97, 98), (455, 456, 96), (455, 96, 97), (456, 457, 94), (456, 94, 96), (457, 458, 92), (457, 92, 94), (458, 459, 90), (458, 90, 92), (459, 460, 88), (459, 88, 90), (460, 461, 86), (460, 86, 88), (461, 438, 87), (461, 87, 86), (417, 462, 427), (462, 272, 427), (427, 272, 416), (272, 275, 416), (416, 275, 428), (275, 429, 428), (429, 275, 430), (430, 275, 415), (415, 275, 431), (275, 432, 431), (432, 275, 414), (275, 433, 414), (433, 275, 434), (275, 413, 434), (463, 464, 465), (464, 466, 465), (465, 466, 158), (466, 467, 158), (158, 467, 156), (467, 468, 156), (468, 467, 469), (467, 470, 469), (469, 470, 471), (470, 472, 471), (473, 474, 464), (473, 464, 463), (475, 476, 474), (475, 474, 473), (477, 478, 479), (476, 475, 480), (480, 475, 478), (475, 465, 478), (478, 481, 479), (481, 478, 162), (478, 465, 162), (162, 465, 158), (482, 140, 138), (483, 482, 138), (484, 142, 140), (482, 484, 140), (485, 111, 142), (484, 485, 142), (486, 113, 111), (485, 486, 111), (487, 130, 113), (486, 487, 113), (488, 132, 130), (487, 488, 130), (489, 134, 132), (488, 489, 132), (490, 136, 134), (489, 490, 134), (483, 138, 136), (490, 483, 136), (491, 145, 153), (492, 491, 153), (493, 147, 145), (491, 493, 145), (494, 155, 147), (493, 494, 147), (495, 154, 155), (494, 495, 155), (496, 148, 154), (495, 496, 154), (497, 150, 148), (496, 497, 148), (498, 151, 150), (497, 498, 150), (499, 152, 151), (498, 499, 151), (492, 153, 152), (499, 492, 152), (500, 124, 122), (501, 500, 122), (502, 126, 124), (500, 502, 124), (503, 128, 126), (502, 503, 126), (504, 129, 128), (503, 504, 128), (505, 114, 129), (504, 505, 129), (506, 116, 114), (505, 506, 114), (507, 118, 116), (506, 507, 116), (508, 120, 118), (507, 508, 118), (501, 122, 120), (508, 501, 120), (173, 170, 424), (170, 509, 424), (509, 510, 423), (510, 511, 422), (511, 512, 420), (512, 513, 419), (513, 188, 418), (188, 189, 418), (418, 419, 513), (419, 420, 512), (420, 421, 511), (421, 422, 511), (422, 423, 510), (423, 424, 509), (514, 515, 516), (517, 514, 516), (514, 518, 515), (519, 518, 514), (520, 521, 518), (519, 520, 518), (520, 522, 521), (523, 522, 520), (524, 514, 517), (525, 524, 517), (524, 519, 514), (526, 519, 524), (527, 520, 519), (526, 527, 519), (527, 523, 520), (528, 523, 527), (513, 187, 188), (513, 185, 187), (522, 184, 185), (523, 183, 184), (523, 182, 183), (528, 181, 182), (527, 180, 181), (527, 179, 180), (526, 178, 179), (526, 177, 178), (526, 176, 177), (524, 175, 176), (524, 174, 175), (525, 164, 174), (517, 165, 164), (517, 166, 165), (516, 168, 166), (509, 170, 168), (516, 510, 509), (515, 511, 510), (518, 512, 511), (521, 513, 512), (510, 516, 515), (511, 515, 518), (512, 518, 521), (513, 521, 522), (166, 517, 516), (184, 522, 523), (164, 525, 517), (182, 523, 528), (174, 524, 525), (179, 527, 526), (181, 528, 527), (522, 185, 513), (524, 176, 526), (509, 168, 516), (229, 231, 412), (231, 529, 412), (529, 530, 411), (530, 531, 410), (531, 532, 408), (532, 533, 407), (533, 269, 437), (269, 271, 437), (437, 407, 533), (407, 408, 532), (408, 409, 531), (409, 410, 531), (410, 411, 530), (411, 412, 529), (534, 535, 536), (537, 535, 534), (537, 538, 535), (539, 538, 537), (540, 541, 538), (539, 540, 538), (542, 543, 541), (540, 542, 541), (544, 537, 534), (545, 544, 534), (544, 539, 537), (546, 539, 544), (547, 540, 539), (546, 547, 539), (547, 542, 540), (548, 542, 547), (533, 267, 269), (533, 265, 267), (543, 263, 265), (542, 262, 263), (542, 261, 262), (548, 260, 261), (547, 259, 260), (547, 258, 259), (546, 256, 258), (546, 254, 256), (546, 252, 254), (544, 250, 252), (544, 248, 250), (545, 246, 248), (534, 237, 246), (534, 235, 237), (536, 233, 235), (529, 231, 233), (536, 530, 529), (535, 531, 530), (538, 532, 531), (541, 533, 532), (530, 536, 535), (531, 535, 538), (532, 538, 541), (533, 541, 543), (235, 534, 536), (263, 543, 542), (246, 545, 534), (261, 542, 548), (248, 544, 545), (258, 547, 546), (260, 548, 547), (543, 265, 533), (544, 252, 546), (529, 233, 536), (240, 549, 550), (238, 240, 550), (242, 551, 549), (240, 242, 549), (236, 552, 551), (242, 236, 551), (234, 553, 552), (236, 234, 552), (232, 554, 553), (234, 232, 553), (230, 555, 554), (232, 230, 554), (228, 556, 555), (230, 228, 555), (226, 557, 556), (228, 226, 556), (224, 558, 557), (226, 224, 557), (222, 559, 558), (224, 222, 558), (238, 550, 559), (222, 238, 559), (322, 323, 320), (323, 384, 320), (320, 384, 324), (384, 560, 324), (324, 561, 325), (561, 562, 325), (325, 562, 327), (562, 563, 327), (327, 563, 329), (563, 564, 329), (329, 564, 331), (564, 565, 331), (331, 565, 333), (565, 566, 333), (333, 566, 335), (566, 567, 335), (335, 567, 337), (567, 568, 337), (337, 568, 339), (568, 569, 339), (339, 569, 341), (569, 570, 341), (341, 570, 343), (570, 571, 343), (343, 571, 345), (571, 572, 345), (345, 572, 347), (572, 573, 347), (347, 573, 349), (573, 574, 349), (349, 574, 351), (574, 575, 351), (351, 575, 353), (575, 576, 353), (353, 576, 355), (576, 577, 355), (355, 577, 356), (577, 578, 356), (356, 578, 358), (578, 579, 358), (358, 579, 360), (579, 580, 360), (360, 580, 362), (580, 581, 362), (362, 581, 364), (581, 582, 364), (364, 582, 366), (582, 583, 366), (366, 583, 368), (583, 584, 368), (368, 584, 370), (584, 585, 370), (370, 585, 372), (585, 586, 372), (372, 586, 374), (586, 587, 374), (374, 587, 376), (587, 588, 376), (376, 588, 378), (588, 589, 378), (378, 589, 380), (589, 590, 380), (380, 590, 382), (590, 591, 382), (382, 591, 384), (591, 592, 384), (384, 592, 593), (561, 324, 560), (560, 384, 593), (594, 595, 596), (595, 597, 596), (596, 597, 598), (597, 599, 598), (598, 599, 600), (599, 601, 600), (600, 601, 602), (601, 603, 602), (602, 603, 604), (603, 461, 604), (604, 461, 605), (461, 460, 605), (605, 460, 606), (460, 459, 606), (606, 459, 607), (459, 458, 607), (607, 458, 608), (458, 457, 608), (608, 457, 609), (457, 456, 609), (609, 456, 610), (456, 455, 610), (610, 455, 611), (455, 454, 611), (611, 454, 612), (454, 453, 612), (612, 453, 613), (453, 452, 613), (613, 452, 614), (452, 451, 614), (614, 451, 615), (451, 450, 615), (615, 450, 616), (450, 449, 616), (616, 449, 617), (449, 448, 617), (617, 448, 618), (448, 447, 618), (618, 447, 619), (447, 446, 619), (619, 446, 620), (446, 445, 620), (620, 445, 621), (445, 444, 621), (621, 444, 622), (444, 443, 622), (622, 443, 623), (443, 442, 623), (623, 442, 624), (442, 441, 624), (624, 441, 625), (441, 440, 625), (625, 440, 626), (440, 439, 626), (626, 439, 627), (439, 438, 627), (627, 438, 603), (461, 603, 438), (559, 550, 558), (550, 549, 558), (558, 637, 557), (637, 638, 557), (557, 638, 556), (638, 639, 556), (556, 639, 555), (639, 640, 555), (555, 640, 554), (640, 641, 554), (554, 641, 553), (641, 642, 553), (553, 642, 552), (642, 643, 552), (552, 643, 551), (643, 644, 551), (551, 644, 549), (644, 645, 549), (549, 645, 558), (637, 558, 645), (484, 482, 473), (485, 473, 486), (506, 505, 463), (463, 504, 503), (504, 463, 505), (634, 465, 635), (629, 465, 628), (628, 465, 634), (475, 492, 499), (501, 489, 488, 500), (487, 502, 500, 488), (487, 486, 503, 502), (503, 486, 473, 463), (490, 494, 493, 483), (483, 493, 491, 482), (473, 482, 491, 475), (636, 497, 496, 633), (635, 498, 497, 636), (465, 475, 498, 635), (499, 498, 475), (492, 475, 491), (631, 508, 507, 630), (507, 506, 629, 630), (629, 506, 463, 465), (501, 632, 495, 489), (631, 632, 501, 508), (633, 496, 495, 632), (495, 494, 490, 489), (484, 473, 485), (593, 592, 597), (593, 597, 595), (592, 591, 599), (592, 599, 597), (591, 590, 601), (591, 601, 599), (590, 589, 603), (590, 603, 601), (589, 588, 627), (589, 627, 603), (588, 587, 626), (588, 626, 627), (587, 586, 625), (587, 625, 626), (586, 585, 624), (586, 624, 625), (585, 584, 623), (585, 623, 624), (584, 583, 622), (584, 622, 623), (583, 582, 621), (583, 621, 622), (582, 581, 620), (582, 620, 621), (581, 580, 619), (581, 619, 620), (580, 579, 618), (580, 618, 619), (579, 578, 617), (579, 617, 618), (578, 577, 616), (578, 616, 617), (577, 576, 615), (577, 615, 616), (576, 575, 614), (576, 614, 615), (575, 574, 613), (575, 613, 614), (574, 573, 612), (574, 612, 613), (573, 572, 611), (573, 611, 612), (572, 571, 610), (572, 610, 611), (571, 570, 609), (571, 609, 610), (570, 569, 608), (570, 608, 609), (569, 568, 607), (569, 607, 608), (568, 567, 606), (568, 606, 607), (567, 566, 605), (567, 605, 606), (566, 565, 604), (566, 604, 605), (565, 564, 602), (565, 602, 604), (564, 563, 600), (564, 600, 602), (563, 562, 598), (563, 598, 600), (562, 561, 596), (562, 596, 598), (561, 560, 594), (561, 594, 596), (560, 593, 595), (560, 595, 594), (633, 641, 640), (636, 633, 640), (632, 642, 641), (633, 632, 641), (631, 643, 642), (632, 631, 642), (630, 644, 643), (631, 630, 643), (629, 645, 644), (630, 629, 644), (628, 637, 645), (629, 628, 645), (634, 638, 637), (628, 634, 637), (635, 639, 638), (634, 635, 638), (636, 640, 639), (635, 636, 639), (20, 646, 17), (83, 647, 646), (81, 191, 647), (81, 78, 191), (647, 83, 81), (646, 20, 83), (275, 274, 648), (275, 648, 649), (274, 277, 650), (274, 650, 648), (277, 279, 651), (277, 651, 650), (279, 281, 652), (279, 652, 651), (281, 283, 653), (281, 653, 652), (283, 285, 654), (283, 654, 653), (285, 287, 655), (285, 655, 654), (287, 289, 656), (287, 656, 655), (289, 291, 657), (289, 657, 656), (291, 293, 658), (291, 658, 657), (293, 295, 659), (293, 659, 658), (295, 297, 660), (295, 660, 659), (297, 17, 646), (297, 646, 660), (649, 648, 661), (649, 661, 662), (648, 650, 663), (648, 663, 661), (650, 651, 664), (650, 664, 663), (651, 652, 665), (651, 665, 664), (652, 653, 666), (652, 666, 665), (653, 654, 667), (653, 667, 666), (654, 655, 668), (654, 668, 667), (655, 656, 669), (655, 669, 668), (656, 657, 670), (656, 670, 669), (657, 658, 671), (657, 671, 670), (658, 659, 672), (658, 672, 671), (659, 660, 673), (659, 673, 672), (660, 646, 647), (660, 647, 673), (662, 661, 212), (662, 212, 214), (661, 663, 210), (661, 210, 212), (663, 664, 208), (663, 208, 210), (664, 665, 206), (664, 206, 208), (665, 666, 204), (665, 204, 206), (666, 667, 202), (666, 202, 204), (667, 668, 200), (667, 200, 202), (668, 669, 198), (668, 198, 200), (669, 670, 196), (669, 196, 198), (670, 671, 194), (670, 194, 196), (671, 672, 192), (671, 192, 194), (672, 673, 190), (672, 190, 192), (673, 647, 191), (673, 191, 190), (649, 435, 413), (662, 436, 435), (214, 216, 436), (436, 662, 214), (435, 649, 662), (413, 275, 649), (18, 16, 674), (674, 675, 18), (675, 676, 23), (676, 477, 23), (477, 479, 25), (479, 481, 25), (481, 162, 25), (162, 27, 25), (25, 23, 477), (23, 18, 675), (471, 472, 426), (472, 677, 417), (677, 678, 417), (678, 462, 417), (417, 426, 472), (426, 425, 468), (425, 157, 156), (156, 468, 425), (468, 469, 426), (469, 471, 426), (679, 146, 149), (680, 681, 679), (682, 15, 681), (682, 16, 15), (681, 680, 682), (679, 149, 680), (683, 273, 272), (684, 683, 272), (685, 276, 273), (683, 685, 273), (686, 278, 276), (685, 686, 276), (687, 280, 278), (686, 687, 278), (688, 282, 280), (687, 688, 280), (689, 284, 282), (688, 689, 282), (690, 286, 284), (689, 690, 284), (691, 288, 286), (690, 691, 286), (692, 290, 288), (691, 692, 288), (693, 292, 290), (692, 693, 290), (694, 294, 292), (693, 694, 292), (695, 296, 294), (694, 695, 294), (681, 15, 296), (695, 681, 296), (696, 683, 684), (697, 696, 684), (698, 685, 683), (696, 698, 683), (699, 686, 685), (698, 699, 685), (700, 687, 686), (699, 700, 686), (701, 688, 687), (700, 701, 687), (702, 689, 688), (701, 702, 688), (703, 690, 689), (702, 703, 689), (704, 691, 690), (703, 704, 690), (705, 692, 691), (704, 705, 691), (706, 693, 692), (705, 706, 692), (707, 694, 693), (706, 707, 693), (708, 695, 694), (707, 708, 694), (679, 681, 695), (708, 679, 695), (119, 696, 697), (117, 119, 697), (121, 698, 696), (119, 121, 696), (123, 699, 698), (121, 123, 698), (125, 700, 699), (123, 125, 699), (127, 701, 700), (125, 127, 700), (131, 702, 701), (127, 131, 701), (133, 703, 702), (131, 133, 702), (135, 704, 703), (133, 135, 703), (137, 705, 704), (135, 137, 704), (139, 706, 705), (137, 139, 705), (141, 707, 706), (139, 141, 706), (144, 708, 707), (141, 144, 707), (146, 679, 708), (144, 146, 708), (709, 272, 462), (709, 684, 272), (710, 697, 684), (115, 117, 697), (697, 710, 115), (684, 709, 710), (711, 480, 712), (480, 478, 712), (478, 477, 712), (477, 676, 712), (676, 675, 713), (675, 674, 682), (674, 16, 682), (682, 680, 675), (680, 149, 714), (149, 711, 714), (712, 713, 711), (713, 712, 676), (713, 714, 711), (714, 713, 675), (675, 680, 714), (480, 715, 476), (711, 716, 715), (149, 143, 716), (716, 711, 149), (715, 480, 711), (715, 717, 474), (716, 718, 717), (143, 110, 718), (718, 716, 143), (717, 715, 716), (474, 476, 715), (717, 719, 464), (717, 720, 719), (718, 112, 720), (718, 110, 112), (720, 717, 718), (464, 474, 717), (719, 721, 466), (720, 115, 721), (720, 112, 115), (721, 719, 720), (466, 464, 719), (722, 723, 724), (725, 722, 724), (726, 722, 725), (727, 726, 725), (723, 677, 472), (722, 678, 677), (709, 462, 678), (726, 710, 709), (727, 115, 710), (727, 721, 115), (724, 466, 721), (724, 467, 466), (724, 470, 467), (723, 472, 470), (470, 724, 723), (721, 725, 724), (677, 723, 722), (721, 727, 725), (678, 722, 726), (710, 726, 727), (726, 709, 678), (203, 201, 199, 197, 195, 193, 257, 255, 253, 251, 249, 247, 245, 244, 243, 241, 239, 221, 219, 217, 215, 213, 211, 209, 207, 205)])
me_2_001.update()

# ---- objects
ob_2 = bpy.data.objects.new('Башня _ Башня 2', me_2)
ob_x = bpy.data.objects.new('Башня ', me_2_001)

# ---- transforms, parenting, visibility, modifiers, constraints
ob_2.location = (0.0, 0.0, 0.0)
ob_x.location = (0.0, 0.0, 0.0)
_m = ob_x.modifiers.new('Triangulate', 'TRIANGULATE')

# ---- collection membership
col_collection.objects.link(ob_2)
col_collection.objects.link(ob_x)

# ---- scene / render settings (as saved in the file)
scene.frame_start = 1; scene.frame_end = 250; scene.frame_set(1)
scene.render.engine = 'BLENDER_EEVEE_NEXT'
scene.cycles.sampling_pattern = 'TABULATED_SOBOL'
scene.view_settings.view_transform = 'Filmic'
bpy.context.view_layer.update()

# ---- added for rendering (the .blend has no active camera and no usable light): camera, sun
cam_auto = bpy.data.cameras.new('AutoCamera')
cam_auto.lens = 50.0
cam_auto.sensor_width = 36.0
cam_auto.clip_end = 3019.68
ob_auto_camera = bpy.data.objects.new('AutoCamera', cam_auto)
scene.collection.objects.link(ob_auto_camera)
ob_auto_camera.location = (152.912, -196.475, 191.999)
ob_auto_camera.rotation_euler = (1.09748, -7.21219e-08, 0.694738)
scene.camera = ob_auto_camera
light_auto_sun = bpy.data.lights.new('AutoSun', 'SUN')
light_auto_sun.energy = 3.0
light_auto_sun.angle = 0.0523599
ob_auto_sun = bpy.data.objects.new('AutoSun', light_auto_sun)
scene.collection.objects.link(ob_auto_sun)
ob_auto_sun.rotation_euler = (0.872665, 0.174533, 0.523599)
bpy.context.view_layer.update()
